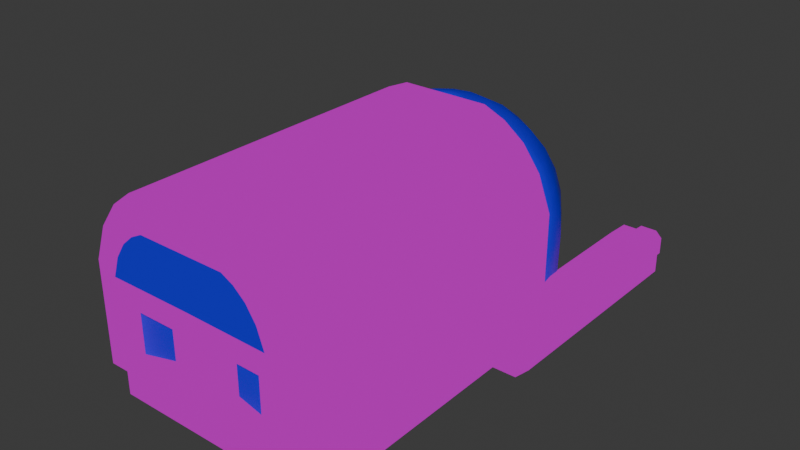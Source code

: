 # Source: spaceship.blend  (saved by Blender 5.1.30; exported with 4.5.12 LTS)
import bpy
from mathutils import Matrix  # noqa: F401  (used for matrix-valued properties, if any)

bpy.ops.wm.read_factory_settings(use_empty=True)
scene = bpy.context.scene
scene.name = 'Scene'

# ---- collections
col_collection = bpy.data.collections.new('Collection'); scene.collection.children.link(col_collection)

# ---- images (referenced by path relative to the original .blend; pixels are not part of the script)
import os
ASSET_DIR = os.environ.get("B2B_ASSET_DIR", "")  # directory of the original .blend (textures are referenced by path, not embedded)
HERE = os.path.dirname(os.path.abspath(__file__))  # packed textures are extracted next to this script under _unpacked/

def load_image(name, relpath, width, height, colorspace="sRGB"):
    """Load a texture the original file referenced (path relative to the .blend, or extracted next to this script)."""
    p = next((c for c in (os.path.join(HERE, relpath), os.path.join(ASSET_DIR, relpath)) if relpath and os.path.exists(c)), "")
    if p:
        img = bpy.data.images.load(p, check_existing=True)
        img.name = name
    else:  # same state as the original file: an image datablock whose file is absent (Cycles renders it pink)
        img = bpy.data.images.new(name, width, height)
        img.source = "FILE"
        img.filepath = "//" + (relpath or name)
    img.colorspace_settings.name = colorspace
    return img
img_gradient_pallete_png = load_image('Gradient_Pallete.png', 'Gradient_Pallete.png', 1024, 1024, 'sRGB')

# ---- materials (node trees are filled in below, after node groups)
mat_main = bpy.data.materials.new('Main')
mat_glass = bpy.data.materials.new('Glass')
mat_glow = bpy.data.materials.new('Glow')

# ---- material node trees
mat_main.use_nodes = True; mat_main.node_tree.nodes.clear()
_N = mat_main.node_tree.nodes; _L = mat_main.node_tree.links
n0 = _N.new('ShaderNodeOutputMaterial'); n0.name = 'Material Output'; n0.location = (716, 211)
n1 = _N.new('ShaderNodeTexImage'); n1.name = 'Image Texture'; n1.location = (-412, 193)
n1.image = img_gradient_pallete_png
n1.interpolation = 'Closest'
n2 = _N.new('ShaderNodeValToRGB'); n2.name = 'Color Ramp'; n2.location = (-252, 452)
n2.color_ramp.interpolation = 'CONSTANT'
while len(n2.color_ramp.elements) > 1: n2.color_ramp.elements.remove(n2.color_ramp.elements[-1])
n2.color_ramp.elements[0].position = 0.0; n2.color_ramp.elements[0].color = (0.0, 0.0, 0.0, 1.0)
_e = n2.color_ramp.elements.new(0.7227); _e.color = (0.5396, 0.5396, 0.5396, 1.0)
_e = n2.color_ramp.elements.new(0.7727); _e.color = (1.0, 1.0, 1.0, 1.0)
_e = n2.color_ramp.elements.new(0.9182); _e.color = (0.7612, 0.7612, 0.7612, 1.0)
n3 = _N.new('ShaderNodeShaderToRGB'); n3.name = 'Shader to RGB'; n3.location = (-598, 425)
n4 = _N.new('ShaderNodeBsdfDiffuse'); n4.name = 'Diffuse BSDF'; n4.location = (-828, 367)
n5 = _N.new('ShaderNodeMix'); n5.name = 'Mix'; n5.location = (80, 370)
n5.data_type = 'RGBA'
n5.blend_type = 'MULTIPLY'
n5.inputs[0].default_value = 0.4917
n6 = _N.new('ShaderNodeBsdfTransparent'); n6.name = 'Transparent BSDF'; n6.location = (34, 52)
n7 = _N.new('ShaderNodeMixShader'); n7.name = 'Mix Shader'; n7.location = (378, 148)
n8 = _N.new('ShaderNodeMixShader'); n8.name = 'Mix Shader.001'; n8.location = (547, -38)
n8.inputs[0].default_value = 0.06667
n9 = _N.new('ShaderNodeEeveeSpecular'); n9.name = 'Specular BSDF'; n9.location = (322, -38)
_L.new(n3.outputs[0], n2.inputs[0])
_L.new(n4.outputs[0], n3.inputs[0])
_L.new(n2.outputs[0], n5.inputs[7])
_L.new(n1.outputs[0], n5.inputs[6])
_L.new(n1.outputs[1], n7.inputs[0])
_L.new(n1.outputs[0], n6.inputs[0])
_L.new(n6.outputs[0], n7.inputs[1])
_L.new(n5.outputs[2], n7.inputs[2])
_L.new(n7.outputs[0], n8.inputs[1])
_L.new(n9.outputs[0], n8.inputs[2])
_L.new(n8.outputs[0], n0.inputs[0])
_L.new(n1.outputs[0], n9.inputs[0])
n0.is_active_output = True
mat_glass.use_nodes = True; mat_glass.node_tree.nodes.clear()
_N = mat_glass.node_tree.nodes; _L = mat_glass.node_tree.links
n0 = _N.new('ShaderNodeBsdfPrincipled'); n0.name = 'Principled BSDF'; n0.location = (-200, 100)
n0.inputs[0].default_value = (0.008386, 0.0, 0.8, 0.5056)
n1 = _N.new('ShaderNodeOutputMaterial'); n1.name = 'Material Output'; n1.location = (200, 100)
_L.new(n0.outputs[0], n1.inputs[0])
n1.is_active_output = True
mat_glow.use_nodes = True; mat_glow.node_tree.nodes.clear()
_N = mat_glow.node_tree.nodes; _L = mat_glow.node_tree.links
n0 = _N.new('ShaderNodeBsdfPrincipled'); n0.name = 'Principled BSDF'; n0.location = (-200, 100)
n1 = _N.new('ShaderNodeOutputMaterial'); n1.name = 'Material Output'; n1.location = (200, 100)
_L.new(n0.outputs[0], n1.inputs[0])
n1.is_active_output = True

# ---- world
world_world = bpy.data.worlds.new('World'); scene.world = world_world
world_world.use_nodes = True; world_world.node_tree.nodes.clear()
_N = world_world.node_tree.nodes; _L = world_world.node_tree.links
n0 = _N.new('ShaderNodeOutputWorld'); n0.name = 'World Output'; n0.location = (200, 100)
n1 = _N.new('ShaderNodeBackground'); n1.name = 'Background'; n1.location = (-200, 100)
n1.inputs[0].default_value = (0.05088, 0.05088, 0.05088, 1.0)
_L.new(n1.outputs[0], n0.inputs[0])
n0.is_active_output = True
world_world.color = (0.05088, 0.05088, 0.05088)
world_world.sun_shadow_jitter_overblur = 0.0

# ---- meshes
me_cube_002 = bpy.data.meshes.new('Cube.002')
me_cube_002.from_pydata([(-4.536, -9.55, 4.671), (-4.536, -9.55, 1.332), (1.18e-13, -9.55, 9.005), (-2.628, -9.55, 9.005), (-4.586, -9.55, 7.192), (-4.009, -9.55, 8.061), (-3.333, -9.55, 8.65), (0.0, -9.55, 0.0), (5.983e-14, -9.55, 8.662), (4.098e-16, -9.55, 8.011), (0.0, -9.55, 7.091), (0.0, -9.55, 6.038), (4.536, -9.55, 4.671), (4.536, -9.55, 1.332), (2.628, -9.55, 9.005), (4.586, -9.55, 7.192), (4.009, -9.55, 8.061), (3.333, -9.55, 8.65), (-2.192, -8.719, 4.28), (-2.192, -8.719, 2.049), (0.0, -8.51, 9.005), (-2.628, -8.51, 9.005), (-3.111, -8.51, 6.858), (-2.733, -8.51, 7.68), (-2.29, -8.51, 8.24), (0.0, -8.51, 0.0), (-1.227e-08, -8.51, 8.252), (0.0, -8.51, 6.038), (2.192, -8.719, 4.28), (2.192, -8.719, 2.049), (2.628, -8.51, 9.005), (3.111, -8.51, 6.858), (2.733, -8.51, 7.68), (2.29, -8.51, 8.24), (-4.536, -8.719, 4.602), (-4.536, -8.719, 1.455), (0.0, -8.51, 5.591), (0.0, -8.51, 0.8295), (4.536, -8.719, 4.602), (4.536, -8.719, 1.455), (1.736, -8.51, 1.09), (3.331, -8.51, -0.4509), (-3.331, -6.091, -0.0585), (-3.331, -6.091, -0.1638), (-1.736, -8.51, 1.09), (-3.331, -8.51, -0.4509), (0.0, -8.317, 5.591), (0.0, -8.219, 5.493), (0.0, -8.219, 0.9279), (0.0, -8.317, 0.8295), (-1.728, -8.317, 5.55), (-1.694, -8.219, 5.452), (-1.694, -8.219, 0.9279), (-1.728, -8.317, 0.8295), (1.694, -8.219, 5.452), (1.728, -8.317, 5.55), (1.728, -8.317, 0.8295), (1.694, -8.219, 0.9279), (3.331, -6.091, -0.1638), (3.331, -6.091, -0.0585), (-5.0, -9.55, 6.0), (-5.0, -9.55, 0.0), (0.0, -9.55, 4.706), (0.0, -9.55, 1.332), (5.0, -9.55, 6.0), (5.0, -9.55, 0.0), (-3.218, -8.51, 6.413), (-5.0, -8.51, 0.0), (3.218, -8.51, 6.413), (5.0, -8.51, 0.0), (-1.728, -8.51, 5.55), (-1.728, -8.51, 0.8295), (1.728, -8.51, 5.55), (1.728, -8.51, 0.8295), (-4.586, -8.51, 7.192), (-5.0, -8.51, 6.0), (-4.009, -8.51, 8.061), (-3.333, -8.51, 8.65), (0.0, -8.51, 8.662), (-1.227e-08, -8.51, 6.448), (4.586, -8.51, 7.192), (5.0, -8.51, 6.0), (4.009, -8.51, 8.061), (3.333, -8.51, 8.65), (-1.227e-08, -8.346, 8.011), (-1.227e-08, -8.346, 7.091), (-1.227e-08, -8.405, 8.252), (-1.227e-08, -8.346, 8.194), (-1.227e-08, -8.346, 6.506), (-1.227e-08, -8.405, 6.448), (-2.733, -8.405, 7.68), (-2.7, -8.346, 7.684), (-3.111, -8.405, 6.858), (-3.08, -8.346, 6.861), (2.7, -8.346, 7.684), (2.733, -8.405, 7.68), (3.08, -8.346, 6.861), (3.111, -8.405, 6.858), (-3.173, -8.346, 6.471), (-3.218, -8.405, 6.413), (-2.29, -8.405, 8.24), (-2.305, -8.346, 8.182), (3.173, -8.346, 6.471), (3.218, -8.405, 6.413), (2.305, -8.346, 8.182), (2.29, -8.405, 8.24)], [], [(8, 2, 3, 6), (5, 9, 8, 6), (4, 10, 9, 5), (60, 11, 10, 4), (8, 17, 14, 2), (16, 17, 8, 9), (15, 16, 9, 10), (64, 15, 10, 11), (78, 77, 21, 20), (43, 58, 41, 45), (78, 20, 30, 83), (41, 40, 44, 45), (61, 60, 75, 67), (3, 2, 20, 21), (60, 4, 74, 75), (4, 5, 76, 74), (5, 6, 77, 76), (6, 3, 21, 77), (7, 61, 67, 25), (64, 65, 69, 81), (2, 14, 30, 20), (15, 64, 81, 80), (16, 15, 80, 82), (17, 16, 82, 83), (14, 17, 83, 30), (65, 7, 25, 69), (36, 70, 75, 27), (71, 37, 25, 67), (72, 36, 27, 81), (37, 73, 69, 25), (59, 42, 44, 40), (58, 59, 40, 41), (43, 42, 59, 58), (45, 44, 42, 43), (51, 52, 53, 50), (50, 46, 47, 51), (52, 48, 49, 53), (55, 56, 57, 54), (54, 47, 46, 55), (56, 49, 48, 57), (57, 48, 47, 54), (36, 72, 55, 46), (52, 51, 47, 48), (70, 36, 46, 50), (37, 71, 53, 49), (73, 37, 49, 56), (71, 70, 50, 53), (72, 73, 56, 55), (1, 0, 60, 61), (0, 62, 11, 60), (63, 1, 61, 7), (12, 13, 65, 64), (62, 12, 64, 11), (13, 63, 7, 65), (34, 35, 67, 75), (39, 38, 81, 69), (19, 18, 70, 71), (28, 29, 73, 72), (18, 34, 75, 70), (35, 19, 71, 67), (29, 39, 69, 73), (38, 28, 72, 81), (1, 63, 19, 35), (19, 63, 62, 18), (62, 0, 34, 18), (1, 35, 34, 0), (29, 28, 62, 63), (63, 13, 39, 29), (13, 12, 38, 39), (12, 62, 28, 38), (18, 19, 35, 34), (38, 39, 29, 28), (22, 66, 75, 74), (23, 22, 74, 76), (24, 23, 76, 77), (26, 24, 77, 78), (66, 79, 27, 75), (68, 31, 80, 81), (31, 32, 82, 80), (32, 33, 83, 82), (33, 26, 78, 83), (79, 68, 81, 27), (93, 98, 99, 92), (91, 93, 92, 90), (101, 91, 90, 100), (100, 86, 87, 101), (98, 88, 89, 99), (97, 103, 102, 96), (95, 97, 96, 94), (105, 95, 94, 104), (104, 87, 86, 105), (103, 89, 88, 102), (24, 26, 86, 100), (94, 84, 87, 104), (26, 33, 105, 86), (91, 101, 87, 84), (79, 66, 99, 89), (102, 88, 85, 96), (98, 93, 85, 88), (68, 79, 89, 103), (22, 23, 90, 92), (23, 24, 100, 90), (93, 91, 84, 85), (66, 22, 92, 99), (96, 85, 84, 94), (33, 32, 95, 105), (32, 31, 97, 95), (31, 68, 103, 97)])
me_cube_002.polygons.foreach_set('material_index', [1, 1, 1, 1, 1, 1, 1, 1, 0, 0, 0, 0, 0, 0, 0, 0, 0, 0, 0, 0, 0, 0, 0, 0, 0, 0, 0, 0, 0, 0, 0, 0, 0, 0, 0, 0, 0, 0, 0, 0, 0, 0, 0, 0, 0, 0, 0, 0, 0, 0, 0, 0, 0, 0, 0, 0, 0, 0, 0, 0, 0, 0, 0, 0, 0, 0, 0, 0, 0, 0, 1, 1, 0, 0, 0, 0, 0, 0, 0, 0, 0, 0, 0, 0, 0, 0, 0, 0, 0, 0, 0, 0, 0, 1, 0, 1, 0, 1, 1, 0, 0, 0, 1, 0, 1, 0, 0, 0])
_uv = me_cube_002.uv_layers.new(name='UVMap')
_uv.uv.foreach_set('vector', [0.5391, 0.3097, 0.5391, 0.3144, 0.5364, 0.3144, 0.5357, 0.3095, 0.535, 0.3013, 0.5391, 0.3006, 0.5391, 0.3097, 0.5357, 0.3095, 0.5344, 0.2892, 0.5391, 0.2878, 0.5391, 0.3006, 0.535, 0.3013, 0.534, 0.2727, 0.5391, 0.2732, 0.5391, 0.2878, 0.5344, 0.2892, 0.5391, 0.3097, 0.5424, 0.3095, 0.5417, 0.3144, 0.5391, 0.3144, 0.5431, 0.3013, 0.5424, 0.3095, 0.5391, 0.3097, 0.5391, 0.3006, 0.5437, 0.2892, 0.5431, 0.3013, 0.5391, 0.3006, 0.5391, 0.2878, 0.5441, 0.2727, 0.5437, 0.2892, 0.5391, 0.2878, 0.5391, 0.2732, 0.5391, 0.3097, 0.5357, 0.3095, 0.5364, 0.3144, 0.5391, 0.3144, 0.5357, 0.2973, 0.5424, 0.2973, 0.5424, 0.2637, 0.5357, 0.2637, 0.5391, 0.3097, 0.5391, 0.3144, 0.5417, 0.3144, 0.5424, 0.3095, 0.5424, 0.183, 0.5408, 0.2045, 0.5373, 0.2045, 0.5357, 0.183, 0.5387, 0.1893, 0.5387, 0.2727, 0.5391, 0.2727, 0.5391, 0.1893, 0.5364, 0.2492, 0.5391, 0.2492, 0.5391, 0.2637, 0.5364, 0.2637, 0.5387, 0.2727, 0.5387, 0.2892, 0.5391, 0.2892, 0.5391, 0.2727, 0.5344, 0.2492, 0.535, 0.2492, 0.535, 0.2637, 0.5344, 0.2637, 0.535, 0.2492, 0.5357, 0.2492, 0.5357, 0.2637, 0.535, 0.2637, 0.5357, 0.2492, 0.5364, 0.2492, 0.5364, 0.2637, 0.5357, 0.2637, 0.5391, 0.2492, 0.534, 0.2492, 0.534, 0.2637, 0.5391, 0.2637, 0.5387, 0.2727, 0.5387, 0.1893, 0.5391, 0.1893, 0.5391, 0.2727, 0.5391, 0.2492, 0.5417, 0.2492, 0.5417, 0.2637, 0.5391, 0.2637, 0.5387, 0.2892, 0.5387, 0.2727, 0.5391, 0.2727, 0.5391, 0.2892, 0.5431, 0.2492, 0.5437, 0.2492, 0.5437, 0.2637, 0.5431, 0.2637, 0.5424, 0.2492, 0.5431, 0.2492, 0.5431, 0.2637, 0.5424, 0.2637, 0.5417, 0.2492, 0.5424, 0.2492, 0.5424, 0.2637, 0.5417, 0.2637, 0.5441, 0.2492, 0.5391, 0.2492, 0.5391, 0.2637, 0.5441, 0.2637, 0.5391, 0.267, 0.5373, 0.2664, 0.534, 0.2727, 0.5391, 0.2732, 0.5373, 0.2008, 0.5391, 0.2008, 0.5391, 0.1893, 0.534, 0.1893, 0.5408, 0.2664, 0.5391, 0.267, 0.5391, 0.2732, 0.5441, 0.2727, 0.5391, 0.2008, 0.5408, 0.2008, 0.5441, 0.1893, 0.5391, 0.1893, 0.4678, 0.9847, 0.4501, 0.9847, 0.4544, 0.8395, 0.4636, 0.8395, 0.5424, 0.2973, 0.5424, 0.2973, 0.5408, 0.2637, 0.5424, 0.2637, 0.5357, 0.187, 0.5357, 0.1885, 0.5424, 0.1885, 0.5424, 0.187, 0.5357, 0.2637, 0.5373, 0.2637, 0.5357, 0.2973, 0.5357, 0.2973, 0.5374, 0.2651, 0.5374, 0.2022, 0.5373, 0.2008, 0.5373, 0.2664, 0.5373, 0.2664, 0.5391, 0.267, 0.5391, 0.2656, 0.5374, 0.2651, 0.5374, 0.2022, 0.5391, 0.2022, 0.5391, 0.2008, 0.5373, 0.2008, 0.5408, 0.2664, 0.5408, 0.2008, 0.5408, 0.2022, 0.5408, 0.2651, 0.5408, 0.2651, 0.5391, 0.2656, 0.5391, 0.267, 0.5408, 0.2664, 0.5408, 0.2008, 0.5391, 0.2008, 0.5391, 0.2022, 0.5408, 0.2022, 0.4671, 0.1806, 0.4609, 0.1806, 0.4609, 0.3293, 0.4671, 0.328, 0.5391, 0.2637, 0.5408, 0.2637, 0.5408, 0.2664, 0.5391, 0.2664, 0.4548, 0.1806, 0.4548, 0.328, 0.4609, 0.3293, 0.4609, 0.1806, 0.5373, 0.2637, 0.5391, 0.2637, 0.5391, 0.2664, 0.5373, 0.2664, 0.5391, 0.2637, 0.5373, 0.2637, 0.5373, 0.2664, 0.5391, 0.2664, 0.5408, 0.2637, 0.5391, 0.2637, 0.5391, 0.2664, 0.5408, 0.2664, 0.5391, 0.2008, 0.5391, 0.2664, 0.5392, 0.2664, 0.5392, 0.2008, 0.5391, 0.2664, 0.5391, 0.2008, 0.5392, 0.2008, 0.5392, 0.2664, 0.5345, 0.2078, 0.5345, 0.2542, 0.534, 0.2727, 0.534, 0.1893, 0.5345, 0.2542, 0.5391, 0.2547, 0.5391, 0.2732, 0.534, 0.2727, 0.5391, 0.2078, 0.5345, 0.2078, 0.534, 0.1893, 0.5391, 0.1893, 0.5436, 0.2542, 0.5436, 0.2078, 0.5441, 0.1893, 0.5441, 0.2727, 0.5391, 0.2547, 0.5436, 0.2542, 0.5441, 0.2727, 0.5391, 0.2732, 0.5436, 0.2078, 0.5391, 0.2078, 0.5391, 0.1893, 0.5441, 0.1893, 0.5345, 0.2533, 0.5345, 0.2095, 0.534, 0.1893, 0.534, 0.2727, 0.5436, 0.2095, 0.5436, 0.2533, 0.5441, 0.2727, 0.5441, 0.1893, 0.5369, 0.2178, 0.5369, 0.2488, 0.5373, 0.2664, 0.5373, 0.2008, 0.5413, 0.2488, 0.5413, 0.2178, 0.5408, 0.2008, 0.5408, 0.2664, 0.5369, 0.2488, 0.5345, 0.2533, 0.534, 0.2727, 0.5373, 0.2664, 0.5345, 0.2095, 0.5369, 0.2178, 0.5373, 0.2008, 0.534, 0.1893, 0.5413, 0.2178, 0.5436, 0.2095, 0.5441, 0.1893, 0.5408, 0.2008, 0.5436, 0.2533, 0.5413, 0.2488, 0.5408, 0.2664, 0.5441, 0.2727, 0.5345, 0.2492, 0.5391, 0.2492, 0.5369, 0.2608, 0.5345, 0.2608, 0.5369, 0.2178, 0.5391, 0.2078, 0.5391, 0.2547, 0.5369, 0.2488, 0.5391, 0.2492, 0.5345, 0.2492, 0.5345, 0.2608, 0.5369, 0.2608, 0.5387, 0.2078, 0.539, 0.2095, 0.539, 0.2533, 0.5387, 0.2542, 0.5413, 0.2178, 0.5413, 0.2488, 0.5391, 0.2547, 0.5391, 0.2078, 0.5391, 0.2492, 0.5436, 0.2492, 0.5436, 0.2608, 0.5413, 0.2608, 0.5387, 0.2078, 0.5387, 0.2542, 0.539, 0.2533, 0.539, 0.2095, 0.5436, 0.2492, 0.5391, 0.2492, 0.5413, 0.2608, 0.5436, 0.2608, 0.5369, 0.2488, 0.5369, 0.2178, 0.5345, 0.2095, 0.5345, 0.2533, 0.5436, 0.2533, 0.5436, 0.2095, 0.5413, 0.2178, 0.5413, 0.2488, 0.5359, 0.2846, 0.5358, 0.2784, 0.534, 0.2727, 0.5344, 0.2892, 0.5363, 0.296, 0.5359, 0.2846, 0.5344, 0.2892, 0.535, 0.3013, 0.5368, 0.3038, 0.5363, 0.296, 0.535, 0.3013, 0.5357, 0.3095, 0.5391, 0.304, 0.5368, 0.3038, 0.5357, 0.3095, 0.5391, 0.3097, 0.5358, 0.2784, 0.5391, 0.2789, 0.5391, 0.2732, 0.534, 0.2727, 0.5423, 0.2784, 0.5422, 0.2846, 0.5437, 0.2892, 0.5441, 0.2727, 0.5422, 0.2846, 0.5418, 0.296, 0.5431, 0.3013, 0.5437, 0.2892, 0.5418, 0.296, 0.5414, 0.3038, 0.5424, 0.3095, 0.5431, 0.3013, 0.5414, 0.3038, 0.5391, 0.304, 0.5391, 0.3097, 0.5424, 0.3095, 0.5391, 0.2789, 0.5423, 0.2784, 0.5441, 0.2727, 0.5391, 0.2732, 0.536, 0.2846, 0.5359, 0.2792, 0.5358, 0.2784, 0.5359, 0.2846, 0.5363, 0.2961, 0.536, 0.2846, 0.5359, 0.2846, 0.5363, 0.296, 0.5367, 0.266, 0.5363, 0.266, 0.5363, 0.2651, 0.5368, 0.2651, 0.5368, 0.3038, 0.5391, 0.304, 0.5391, 0.3032, 0.5367, 0.303, 0.5359, 0.2792, 0.5391, 0.2797, 0.5391, 0.2789, 0.5358, 0.2784, 0.5422, 0.2846, 0.5423, 0.2784, 0.5423, 0.2792, 0.5422, 0.2846, 0.5418, 0.296, 0.5422, 0.2846, 0.5422, 0.2846, 0.5418, 0.2961, 0.5414, 0.2651, 0.5418, 0.2651, 0.5418, 0.266, 0.5414, 0.266, 0.5414, 0.303, 0.5391, 0.3032, 0.5391, 0.304, 0.5414, 0.3038, 0.5423, 0.2784, 0.5391, 0.2789, 0.5391, 0.2797, 0.5423, 0.2792, 0.5368, 0.2637, 0.5391, 0.2637, 0.5391, 0.2651, 0.5368, 0.2651, 0.5418, 0.2961, 0.5391, 0.3006, 0.5391, 0.3032, 0.5414, 0.303, 0.5391, 0.2637, 0.5414, 0.2637, 0.5414, 0.2651, 0.5391, 0.2651, 0.5363, 0.2961, 0.5367, 0.303, 0.5391, 0.3032, 0.5391, 0.3006, 0.5391, 0.2637, 0.5358, 0.2637, 0.5358, 0.2651, 0.5391, 0.2651, 0.5423, 0.2792, 0.5391, 0.2797, 0.5391, 0.2878, 0.5422, 0.2846, 0.5359, 0.2792, 0.536, 0.2846, 0.5391, 0.2878, 0.5391, 0.2797, 0.5423, 0.2637, 0.5391, 0.2637, 0.5391, 0.2651, 0.5423, 0.2651, 0.5359, 0.2637, 0.5363, 0.2637, 0.5363, 0.2651, 0.5359, 0.2651, 0.5363, 0.2637, 0.5368, 0.2637, 0.5368, 0.2651, 0.5363, 0.2651, 0.536, 0.2846, 0.5363, 0.2961, 0.5391, 0.3006, 0.5391, 0.2878, 0.5391, 0.2784, 0.5391, 0.2846, 0.5391, 0.2846, 0.5391, 0.2784, 0.5422, 0.2846, 0.5391, 0.2878, 0.5391, 0.3006, 0.5418, 0.2961, 0.5414, 0.2637, 0.5418, 0.2637, 0.5418, 0.2651, 0.5414, 0.2651, 0.5418, 0.2637, 0.5422, 0.2637, 0.5422, 0.2651, 0.5418, 0.2651, 0.5391, 0.2846, 0.5391, 0.2784, 0.5391, 0.2784, 0.5391, 0.2846])
me_cube_002.materials.append(mat_main)
me_cube_002.materials.append(mat_glass)
me_cube_002.update()
me_cube_003 = bpy.data.meshes.new('Cube.003')
me_cube_003.from_pydata([(0.0, 9.0, 9.005), (0.0, 4.9, 9.005), (0.0, 9.0, 11.01), (0.0, 4.9, 11.01), (5.0, 9.0, 6.0), (5.0, 9.0, 0.0), (5.0, 4.9, 6.0), (5.0, 4.9, 0.0), (7.0, 9.0, 6.0), (7.0, 9.0, 0.0), (7.0, 4.9, 6.0), (7.0, 4.9, 0.0), (2.628, 9.0, 9.005), (2.628, 4.9, 9.005), (2.628, 9.0, 11.01), (2.628, 4.9, 11.01), (4.586, 9.0, 7.192), (4.009, 9.0, 8.061), (3.333, 9.0, 8.65), (6.235, 9.0, 8.066), (5.167, 9.0, 9.516), (3.923, 9.0, 10.46), (6.235, 4.9, 8.066), (5.167, 4.9, 9.516), (3.923, 4.9, 10.46), (4.586, 4.9, 7.192), (4.009, 4.9, 8.061), (3.333, 4.9, 8.65), (0.0, -9.0, 9.005), (0.0, -9.0, 11.01), (5.0, -9.0, 6.0), (5.0, -9.0, 0.0), (7.0, -9.0, 6.0), (7.0, -9.0, 0.0), (2.628, -9.0, 9.005), (2.628, -9.0, 11.01), (4.586, -9.0, 7.192), (4.009, -9.0, 8.061), (3.333, -9.0, 8.65), (6.235, -9.0, 8.066), (5.167, -9.0, 9.516), (3.923, -9.0, 10.46), (6.318, -7.664, 5.431), (6.318, -7.664, 1.87), (6.318, 3.564, 1.87), (6.318, 3.564, 5.431), (5.104, -7.664, 1.87), (5.0, -7.94, 1.484), (5.0, -7.944, 5.55), (5.104, -7.664, 5.431), (5.0, 3.844, 5.55), (5.104, 3.564, 5.431), (5.104, 3.564, 1.87), (5.0, 3.84, 1.484), (5.0, 8.601, 0.3987), (5.0, 5.299, 0.3987), (5.0, 5.299, 5.601), (5.0, 8.601, 5.601), (4.942, 5.299, 0.3987), (4.918, 5.37, 0.4696), (4.918, 8.53, 0.4696), (4.942, 8.601, 0.3987), (4.918, 8.53, 5.53), (4.942, 8.601, 5.601), (4.942, 5.299, 5.601), (4.918, 5.37, 5.53)], [], [(16, 17, 20, 19), (9, 11, 7, 5), (7, 6, 10, 11), (9, 5, 4, 8), (11, 9, 8, 10), (4, 16, 19, 8), (13, 1, 3, 15), (12, 13, 1, 0), (14, 12, 0, 2), (15, 14, 2, 3), (17, 18, 21, 20), (18, 12, 14, 21), (8, 19, 22, 10), (19, 20, 23, 22), (20, 21, 24, 23), (21, 14, 15, 24), (10, 6, 25, 22), (22, 25, 26, 23), (23, 26, 27, 24), (24, 27, 13, 15), (6, 25, 16, 4), (25, 26, 17, 16), (26, 27, 18, 17), (27, 13, 12, 18), (36, 39, 40, 37), (33, 31, 7, 11), (33, 32, 30, 31), (11, 10, 32, 33), (30, 32, 39, 36), (34, 28, 1, 13), (35, 29, 28, 34), (15, 3, 29, 35), (37, 40, 41, 38), (38, 41, 35, 34), (32, 10, 22, 39), (39, 22, 23, 40), (40, 23, 24, 41), (41, 24, 15, 35), (6, 30, 36, 25), (25, 36, 37, 26), (26, 37, 38, 27), (27, 38, 34, 13), (1, 3, 2, 0), (1, 28, 29, 3), (43, 42, 45, 44), (49, 46, 47, 48), (53, 47, 46, 52), (48, 50, 51, 49), (50, 53, 52, 51), (46, 49, 42, 43), (7, 31, 47, 53), (31, 30, 48, 47), (52, 46, 43, 44), (49, 51, 45, 42), (30, 6, 50, 48), (51, 52, 44, 45), (6, 7, 53, 50), (5, 7, 55, 54), (7, 6, 56, 55), (6, 4, 57, 56), (4, 5, 54, 57), (59, 60, 61, 58), (63, 61, 60, 62), (65, 59, 58, 64), (62, 65, 64, 63), (54, 55, 58, 61), (60, 59, 65, 62), (55, 56, 64, 58), (57, 54, 61, 63), (56, 57, 63, 64)])
_uv = me_cube_003.uv_layers.new(name='UVMap')
_uv.uv.foreach_set('vector', [0.5418, 0.2539, 0.5406, 0.2596, 0.5429, 0.2691, 0.545, 0.2596, 0.5465, 0.2909, 0.5465, 0.2642, 0.5426, 0.2642, 0.5426, 0.2909, 0.5426, 0.207, 0.5426, 0.2462, 0.5465, 0.2462, 0.5465, 0.207, 0.5465, 0.207, 0.5426, 0.207, 0.5426, 0.2462, 0.5465, 0.2462, 0.5433, 0.207, 0.5462, 0.207, 0.5462, 0.2462, 0.5433, 0.2462, 0.5426, 0.2462, 0.5418, 0.2539, 0.545, 0.2596, 0.5465, 0.2462, 0.5379, 0.2658, 0.5327, 0.2658, 0.5327, 0.2788, 0.5379, 0.2788, 0.5379, 0.2909, 0.5379, 0.2642, 0.5327, 0.2642, 0.5327, 0.2909, 0.5379, 0.2788, 0.5379, 0.2658, 0.5327, 0.2658, 0.5327, 0.2788, 0.5379, 0.2642, 0.5379, 0.2909, 0.5327, 0.2909, 0.5327, 0.2642, 0.5406, 0.2596, 0.5393, 0.2634, 0.5404, 0.2752, 0.5429, 0.2691, 0.5393, 0.2634, 0.5379, 0.2658, 0.5379, 0.2788, 0.5404, 0.2752, 0.5465, 0.2909, 0.545, 0.2909, 0.545, 0.2642, 0.5465, 0.2642, 0.545, 0.2909, 0.5429, 0.2909, 0.5429, 0.2642, 0.545, 0.2642, 0.5429, 0.2909, 0.5404, 0.2909, 0.5404, 0.2642, 0.5429, 0.2642, 0.5404, 0.2909, 0.5379, 0.2909, 0.5379, 0.2642, 0.5404, 0.2642, 0.5465, 0.2462, 0.5426, 0.2462, 0.5418, 0.2539, 0.545, 0.2596, 0.545, 0.2596, 0.5418, 0.2539, 0.5406, 0.2596, 0.5429, 0.2691, 0.5429, 0.2691, 0.5406, 0.2596, 0.5393, 0.2634, 0.5404, 0.2752, 0.5404, 0.2752, 0.5393, 0.2634, 0.5379, 0.2658, 0.5379, 0.2788, 0.5433, 0.2462, 0.5433, 0.2539, 0.5462, 0.2539, 0.5462, 0.2462, 0.352, 0.2804, 0.3405, 0.2804, 0.3405, 0.3088, 0.352, 0.3088, 0.5406, 0.2642, 0.5393, 0.2642, 0.5393, 0.2909, 0.5406, 0.2909, 0.3541, 0.2809, 0.3401, 0.2809, 0.3401, 0.3093, 0.3541, 0.3093, 0.5418, 0.2539, 0.545, 0.2596, 0.5429, 0.2691, 0.5406, 0.2596, 0.5465, 0.1736, 0.5426, 0.1736, 0.5426, 0.2642, 0.5465, 0.2642, 0.5465, 0.207, 0.5465, 0.2462, 0.5426, 0.2462, 0.5426, 0.207, 0.5433, 0.207, 0.5433, 0.2462, 0.5338, 0.2462, 0.5338, 0.207, 0.5426, 0.2462, 0.5465, 0.2462, 0.545, 0.2596, 0.5418, 0.2539, 0.5379, 0.1736, 0.5327, 0.1736, 0.5327, 0.2642, 0.5379, 0.2642, 0.5379, 0.2788, 0.5327, 0.2788, 0.5327, 0.2658, 0.5379, 0.2658, 0.5379, 0.2642, 0.5327, 0.2642, 0.5327, 0.1736, 0.5379, 0.1736, 0.5406, 0.2596, 0.5429, 0.2691, 0.5404, 0.2752, 0.5393, 0.2634, 0.5393, 0.2634, 0.5404, 0.2752, 0.5379, 0.2788, 0.5379, 0.2658, 0.5465, 0.1736, 0.5465, 0.2642, 0.545, 0.2642, 0.545, 0.1736, 0.545, 0.1736, 0.545, 0.2642, 0.5429, 0.2642, 0.5429, 0.1736, 0.5429, 0.1736, 0.5429, 0.2642, 0.5404, 0.2642, 0.5404, 0.1736, 0.5404, 0.1736, 0.5404, 0.2642, 0.5379, 0.2642, 0.5379, 0.1736, 0.5433, 0.2462, 0.5338, 0.2462, 0.5338, 0.2539, 0.5433, 0.2539, 0.352, 0.2804, 0.352, 0.1841, 0.3405, 0.1841, 0.3405, 0.2804, 0.5406, 0.2642, 0.5406, 0.1736, 0.5393, 0.1736, 0.5393, 0.2642, 0.3541, 0.2809, 0.3541, 0.1846, 0.3401, 0.1846, 0.3401, 0.2809, 0.5433, 0.2658, 0.5433, 0.2788, 0.5462, 0.2788, 0.5462, 0.2658, 0.5433, 0.2658, 0.5338, 0.2658, 0.5338, 0.2788, 0.5433, 0.2788, 0.3947, 0.8386, 0.3947, 0.9582, 0.4139, 0.9582, 0.4139, 0.8386, 0.2345, 0.9371, 0.2345, 0.8927, 0.2343, 0.8879, 0.2343, 0.9386, 0.2384, 0.8879, 0.2303, 0.8879, 0.2305, 0.8927, 0.2382, 0.8927, 0.2343, 0.8406, 0.2343, 0.9875, 0.2345, 0.9841, 0.2345, 0.8441, 0.2343, 0.9386, 0.2343, 0.8879, 0.2345, 0.8927, 0.2345, 0.9371, 0.3489, 0.2366, 0.3489, 0.2595, 0.3501, 0.2595, 0.3501, 0.2366, 0.5433, 0.207, 0.5338, 0.207, 0.5345, 0.2167, 0.5426, 0.2167, 0.5338, 0.207, 0.5338, 0.2462, 0.5345, 0.2432, 0.5345, 0.2167, 0.3489, 0.2842, 0.3489, 0.2119, 0.3501, 0.2119, 0.3501, 0.2842, 0.3489, 0.2119, 0.3489, 0.2842, 0.3501, 0.2842, 0.3501, 0.2119, 0.5338, 0.2462, 0.5433, 0.2462, 0.5426, 0.2432, 0.5345, 0.2432, 0.3489, 0.2595, 0.3489, 0.2366, 0.3501, 0.2366, 0.3501, 0.2595, 0.5433, 0.2462, 0.5433, 0.207, 0.5426, 0.2167, 0.5426, 0.2432, 0.5462, 0.207, 0.5433, 0.207, 0.5436, 0.2096, 0.5459, 0.2096, 0.5433, 0.207, 0.5433, 0.2462, 0.5436, 0.2436, 0.5436, 0.2096, 0.5433, 0.2462, 0.5462, 0.2462, 0.5459, 0.2436, 0.5436, 0.2436, 0.5462, 0.2462, 0.5462, 0.207, 0.5459, 0.2096, 0.5459, 0.2436, 0.3489, 0.2437, 0.3489, 0.3071, 0.3503, 0.3085, 0.3503, 0.2422, 0.3503, 0.3276, 0.3503, 0.2232, 0.3489, 0.2246, 0.3489, 0.3262, 0.3489, 0.3262, 0.3489, 0.2246, 0.3503, 0.2232, 0.3503, 0.3276, 0.3489, 0.3071, 0.3489, 0.2437, 0.3503, 0.2422, 0.3503, 0.3085, 0.5426, 0.2883, 0.5426, 0.2668, 0.5425, 0.2668, 0.5425, 0.2883, 0.1614, 0.1883, 0.1511, 0.1883, 0.1511, 0.2961, 0.1614, 0.2961, 0.5426, 0.2096, 0.5426, 0.2436, 0.5425, 0.2436, 0.5425, 0.2096, 0.5426, 0.2436, 0.5426, 0.2096, 0.5425, 0.2096, 0.5425, 0.2436, 0.5426, 0.2668, 0.5426, 0.2883, 0.5425, 0.2883, 0.5425, 0.2668])
me_cube_003.materials.append(mat_main)
me_cube_003.update()
me_cube_004 = bpy.data.meshes.new('Cube.004')
me_cube_004.from_pydata([(-5.0, 9.0, 6.0), (-5.0, 9.0, 0.0), (-5.0, -5.0, 6.0), (-5.0, -5.0, 0.0), (-7.0, 9.0, 6.0), (-7.0, 9.0, 0.0), (-7.0, -5.0, 6.0), (-7.0, -5.0, 0.0), (0.0, 9.0, 9.005), (-2.628, 9.0, 9.005), (0.0, -5.0, 9.005), (-2.628, -5.0, 9.005), (0.0, 9.0, 11.01), (-2.628, 9.0, 11.01), (0.0, -5.0, 11.01), (-2.628, -5.0, 11.01), (-4.586, 9.0, 7.192), (-4.009, 9.0, 8.061), (-3.333, 9.0, 8.65), (-6.235, 9.0, 8.066), (-5.167, 9.0, 9.516), (-3.923, 9.0, 10.46), (-6.235, -5.0, 8.066), (-5.167, -5.0, 9.516), (-3.923, -5.0, 10.46), (-4.586, -5.0, 7.192), (-4.009, -5.0, 8.061), (-3.333, -5.0, 8.65), (-5.0, -9.0, 6.0), (-5.0, -9.0, 0.0), (-7.0, -9.0, 6.0), (-7.0, -9.0, 0.0), (0.0, -9.0, 9.005), (-2.628, -9.0, 9.005), (0.0, -9.0, 11.01), (-2.628, -9.0, 11.01), (-4.586, -9.0, 7.192), (-4.009, -9.0, 8.061), (-3.333, -9.0, 8.65), (-6.235, -9.0, 8.066), (-5.167, -9.0, 9.516), (-3.923, -9.0, 10.46), (-6.717, 3.603, 4.841), (-6.717, 3.603, 1.159), (-6.717, -4.021, 1.159), (-6.717, -4.021, 4.841), (-5.0, -8.098, 1.494), (-5.0, -5.902, 1.494), (-5.0, -5.902, 4.506), (-5.0, -8.098, 4.506), (-4.773, -5.902, 1.494), (-4.773, -8.098, 1.494), (-4.773, -8.098, 4.506), (-4.773, -5.902, 4.506), (-5.232, 3.603, 1.159), (-5.0, 4.544, 0.9566), (-5.0, 4.544, 5.043), (-5.232, 3.603, 4.841), (-5.0, -4.219, 5.076), (-5.232, -4.021, 4.841), (-5.232, -4.021, 1.159), (-5.0, -4.219, 0.9236)], [], [(5, 1, 3, 7), (3, 2, 6, 7), (7, 6, 4, 5), (8, 12, 14, 10), (11, 10, 14, 15), (9, 8, 10, 11), (15, 14, 12, 13), (4, 6, 22, 19), (19, 22, 23, 20), (20, 23, 24, 21), (21, 24, 15, 13), (6, 2, 25, 22), (22, 25, 26, 23), (23, 26, 27, 24), (24, 27, 11, 15), (2, 0, 16, 25), (25, 16, 17, 26), (26, 17, 18, 27), (27, 18, 9, 11), (36, 37, 40, 39), (31, 7, 3, 29), (46, 47, 50, 51), (31, 29, 28, 30), (7, 31, 30, 6), (32, 10, 14, 34), (28, 36, 39, 30), (33, 11, 10, 32), (35, 33, 32, 34), (15, 35, 34, 14), (37, 38, 41, 40), (38, 33, 35, 41), (30, 39, 22, 6), (39, 40, 23, 22), (40, 41, 24, 23), (41, 35, 15, 24), (2, 25, 36, 28), (25, 26, 37, 36), (26, 27, 38, 37), (27, 11, 33, 38), (43, 42, 45, 44), (29, 3, 47, 46), (3, 2, 48, 47), (2, 28, 49, 48), (28, 29, 46, 49), (51, 50, 53, 52), (48, 49, 52, 53), (49, 46, 51, 52), (47, 48, 53, 50), (57, 54, 55, 56), (61, 55, 54, 60), (56, 58, 59, 57), (58, 61, 60, 59), (54, 57, 42, 43), (3, 1, 55, 61), (1, 0, 56, 55), (60, 54, 43, 44), (57, 59, 45, 42), (0, 2, 58, 56), (59, 60, 44, 45), (2, 3, 61, 58), (9, 13, 12, 8), (9, 18, 21, 13), (18, 17, 20, 21), (17, 16, 19, 20), (16, 0, 4, 19), (1, 5, 4, 0)])
_uv = me_cube_004.uv_layers.new(name='UVMap')
_uv.uv.foreach_set('vector', [0.5367, 0.3313, 0.5403, 0.3313, 0.5403, 0.2193, 0.5367, 0.2193, 0.5403, 0.191, 0.5403, 0.239, 0.5367, 0.239, 0.5367, 0.191, 0.5396, 0.191, 0.5396, 0.239, 0.5484, 0.239, 0.5484, 0.191, 0.5484, 0.263, 0.5484, 0.2791, 0.5396, 0.2791, 0.5396, 0.263, 0.5446, 0.263, 0.5493, 0.263, 0.5493, 0.2791, 0.5446, 0.2791, 0.5446, 0.3313, 0.5493, 0.3313, 0.5493, 0.2193, 0.5446, 0.2193, 0.5446, 0.2193, 0.5493, 0.2193, 0.5493, 0.3313, 0.5446, 0.3313, 0.5367, 0.3313, 0.5367, 0.2193, 0.5381, 0.2193, 0.5381, 0.3313, 0.5381, 0.3313, 0.5381, 0.2193, 0.54, 0.2193, 0.54, 0.3313, 0.54, 0.3313, 0.54, 0.2193, 0.5422, 0.2193, 0.5422, 0.3313, 0.5422, 0.3313, 0.5422, 0.2193, 0.5446, 0.2193, 0.5446, 0.3313, 0.5367, 0.239, 0.5403, 0.239, 0.5411, 0.2485, 0.5381, 0.2555, 0.5381, 0.2555, 0.5411, 0.2485, 0.5421, 0.2555, 0.54, 0.2671, 0.54, 0.2671, 0.5421, 0.2555, 0.5433, 0.2602, 0.5422, 0.2747, 0.5422, 0.2747, 0.5433, 0.2602, 0.5446, 0.263, 0.5446, 0.2791, 0.352, 0.2337, 0.3349, 0.2337, 0.3349, 0.2416, 0.352, 0.2416, 0.5411, 0.2193, 0.5411, 0.3313, 0.5421, 0.3313, 0.5421, 0.2193, 0.3482, 0.2269, 0.3482, 0.3195, 0.3458, 0.3195, 0.3458, 0.2269, 0.5433, 0.2193, 0.5433, 0.3313, 0.5446, 0.3313, 0.5446, 0.2193, 0.5411, 0.2485, 0.5421, 0.2555, 0.54, 0.2671, 0.5381, 0.2555, 0.5367, 0.1873, 0.5367, 0.2193, 0.5403, 0.2193, 0.5403, 0.1873, 0.7075, 0.2199, 0.7075, 0.2919, 0.71, 0.2919, 0.71, 0.2199, 0.5367, 0.191, 0.5403, 0.191, 0.5403, 0.239, 0.5367, 0.239, 0.5396, 0.191, 0.5371, 0.191, 0.5371, 0.239, 0.5396, 0.239, 0.5371, 0.263, 0.5396, 0.263, 0.5396, 0.2791, 0.5371, 0.2791, 0.5403, 0.239, 0.5411, 0.2485, 0.5381, 0.2555, 0.5367, 0.239, 0.5446, 0.1873, 0.5446, 0.2193, 0.5493, 0.2193, 0.5493, 0.1873, 0.5446, 0.2791, 0.5446, 0.263, 0.5493, 0.263, 0.5493, 0.2791, 0.5446, 0.2193, 0.5446, 0.1873, 0.5493, 0.1873, 0.5493, 0.2193, 0.5421, 0.2555, 0.5433, 0.2602, 0.5422, 0.2747, 0.54, 0.2671, 0.5433, 0.2602, 0.5446, 0.263, 0.5446, 0.2791, 0.5422, 0.2747, 0.5367, 0.1873, 0.5381, 0.1873, 0.5381, 0.2193, 0.5367, 0.2193, 0.5381, 0.1873, 0.54, 0.1873, 0.54, 0.2193, 0.5381, 0.2193, 0.54, 0.1873, 0.5422, 0.1873, 0.5422, 0.2193, 0.54, 0.2193, 0.5422, 0.1873, 0.5446, 0.1873, 0.5446, 0.2193, 0.5422, 0.2193, 0.352, 0.2337, 0.352, 0.2416, 0.3569, 0.2416, 0.3569, 0.2337, 0.5411, 0.2193, 0.5421, 0.2193, 0.5421, 0.1873, 0.5411, 0.1873, 0.3482, 0.2269, 0.3458, 0.2269, 0.3458, 0.2004, 0.3482, 0.2004, 0.5433, 0.2193, 0.5446, 0.2193, 0.5446, 0.1873, 0.5433, 0.1873, 0.07803, 0.1697, 0.07803, 0.3147, 0.0626, 0.3147, 0.0626, 0.1697, 0.5371, 0.191, 0.5396, 0.191, 0.5391, 0.203, 0.5377, 0.203, 0.5396, 0.191, 0.5396, 0.239, 0.5391, 0.2271, 0.5391, 0.203, 0.5396, 0.239, 0.5371, 0.239, 0.5377, 0.2271, 0.5391, 0.2271, 0.5371, 0.239, 0.5371, 0.191, 0.5377, 0.203, 0.5377, 0.2271, 0.7048, 0.2065, 0.7131, 0.2065, 0.7131, 0.3052, 0.7048, 0.3052, 0.7075, 0.2919, 0.7075, 0.2199, 0.71, 0.2199, 0.71, 0.2919, 0.7075, 0.3052, 0.7075, 0.2065, 0.71, 0.2065, 0.71, 0.3052, 0.7075, 0.2065, 0.7075, 0.3052, 0.71, 0.3052, 0.71, 0.2065, 0.545, 0.2297, 0.545, 0.2003, 0.5456, 0.1987, 0.5456, 0.2314, 0.5403, 0.2256, 0.5403, 0.2957, 0.5399, 0.2882, 0.5399, 0.2272, 0.5403, 0.2957, 0.5403, 0.2256, 0.5399, 0.2272, 0.5399, 0.2882, 0.5403, 0.2316, 0.5403, 0.1984, 0.5399, 0.2003, 0.5399, 0.2297, 0.3524, 0.2237, 0.3524, 0.2802, 0.3429, 0.2802, 0.3429, 0.2237, 0.5396, 0.191, 0.5484, 0.191, 0.5456, 0.1987, 0.5401, 0.1984, 0.5484, 0.191, 0.5484, 0.239, 0.5456, 0.2314, 0.5456, 0.1987, 0.3524, 0.1935, 0.3524, 0.3104, 0.3429, 0.3104, 0.3429, 0.1935, 0.3524, 0.3104, 0.3524, 0.1935, 0.3429, 0.1935, 0.3429, 0.3104, 0.5484, 0.239, 0.5396, 0.239, 0.5401, 0.2316, 0.5456, 0.2314, 0.3524, 0.2802, 0.3524, 0.2237, 0.3429, 0.2237, 0.3429, 0.2802, 0.5396, 0.239, 0.5396, 0.191, 0.5401, 0.1984, 0.5401, 0.2316, 0.5446, 0.263, 0.5446, 0.2791, 0.5493, 0.2791, 0.5493, 0.263, 0.5446, 0.263, 0.5433, 0.2602, 0.5422, 0.2747, 0.5446, 0.2791, 0.5433, 0.2602, 0.5421, 0.2555, 0.54, 0.2671, 0.5422, 0.2747, 0.5421, 0.2555, 0.5411, 0.2485, 0.5381, 0.2555, 0.54, 0.2671, 0.5411, 0.2485, 0.5403, 0.239, 0.5367, 0.239, 0.5381, 0.2555, 0.5403, 0.191, 0.5367, 0.191, 0.5367, 0.239, 0.5403, 0.239])
me_cube_004.materials.append(mat_main)
me_cube_004.update()
me_sphere = bpy.data.meshes.new('Sphere')
me_sphere.from_pydata([(-1.306e-07, 8.539, 10.09), (-1.306e-07, 9.811, 9.964), (-1.306e-07, 11.03, 9.593), (-1.306e-07, 13.15, 8.179), (-1.306e-07, 14.56, 6.064), (-1.306e-07, 14.93, 4.841), (-1.306e-07, 14.93, -1.914), (0.4494, 9.714, 9.964), (0.8816, 10.84, 9.593), (1.28, 11.89, 8.99), (1.629, 12.8, 8.179), (1.916, 13.55, 7.191), (2.128, 14.1, 6.064), (2.259, 14.45, 4.841), (2.304, 14.56, 3.569), (2.259, 14.45, -1.914), (0.8305, 9.438, 9.964), (1.629, 10.3, 9.593), (2.365, 11.1, 8.99), (3.01, 11.8, 8.179), (3.539, 12.37, 7.191), (3.933, 12.8, 6.064), (4.175, 13.06, 4.841), (4.257, 13.15, 3.569), (4.175, 13.06, -1.914), (1.085, 9.026, 9.964), (2.128, 9.494, 9.593), (3.09, 9.925, 8.99), (3.933, 10.3, 8.179), (4.624, 10.61, 7.191), (5.138, 10.84, 6.064), (5.455, 10.99, 4.841), (5.562, 11.03, 3.569), (5.455, 10.99, -1.914), (1.174, 8.539, 9.964), (2.304, 8.539, 9.593), (3.345, 8.539, 8.99), (4.257, 8.539, 8.179), (5.005, 8.539, 7.191), (5.562, 8.539, 6.064), (5.904, 8.539, 4.841), (6.02, 8.539, 3.569), (5.904, 8.539, -1.914), (-1.174, 8.539, 9.964), (-2.304, 8.539, 9.593), (-3.345, 8.539, 8.99), (-4.257, 8.539, 8.179), (-5.005, 8.539, 7.191), (-5.562, 8.539, 6.064), (-5.904, 8.539, 4.841), (-6.02, 8.539, 3.569), (-5.904, 8.539, -1.914), (-1.085, 9.026, 9.964), (-2.128, 9.494, 9.593), (-3.09, 9.925, 8.99), (-3.933, 10.3, 8.179), (-4.624, 10.61, 7.191), (-5.138, 10.84, 6.064), (-5.455, 10.99, 4.841), (-5.562, 11.03, 3.569), (-5.455, 10.99, -1.914), (-0.8305, 9.438, 9.964), (-1.629, 10.3, 9.593), (-2.365, 11.1, 8.99), (-3.01, 11.8, 8.179), (-3.539, 12.37, 7.191), (-3.933, 12.8, 6.064), (-4.175, 13.06, 4.841), (-4.257, 13.15, 3.569), (-4.175, 13.06, -1.914), (-0.4494, 9.714, 9.964), (-0.8816, 10.84, 9.593), (-1.28, 11.89, 8.99), (-1.629, 12.8, 8.179), (-1.916, 13.55, 7.191), (-2.128, 14.1, 6.064), (-2.259, 14.45, 4.841), (-2.304, 14.56, 3.569), (-2.259, 14.45, -1.914), (1.305e-06, 12.16, 8.99), (2.561e-06, 13.96, 7.191), (3.637e-06, 15.06, 3.569)], [], [(4, 80, 11, 12), (5, 4, 12, 13), (81, 5, 13, 14), (1, 0, 7), (6, 81, 14, 15), (2, 1, 7, 8), (79, 2, 8, 9), (3, 79, 9, 10), (80, 3, 10, 11), (10, 9, 18, 19), (11, 10, 19, 20), (12, 11, 20, 21), (13, 12, 21, 22), (14, 13, 22, 23), (7, 0, 16), (15, 14, 23, 24), (8, 7, 16, 17), (9, 8, 17, 18), (23, 22, 31, 32), (16, 0, 25), (24, 23, 32, 33), (17, 16, 25, 26), (18, 17, 26, 27), (19, 18, 27, 28), (20, 19, 28, 29), (21, 20, 29, 30), (22, 21, 30, 31), (29, 28, 37, 38), (30, 29, 38, 39), (31, 30, 39, 40), (32, 31, 40, 41), (25, 0, 34), (33, 32, 41, 42), (26, 25, 34, 35), (27, 26, 35, 36), (28, 27, 36, 37), (46, 45, 54, 55), (47, 46, 55, 56), (48, 47, 56, 57), (49, 48, 57, 58), (50, 49, 58, 59), (43, 0, 52), (51, 50, 59, 60), (44, 43, 52, 53), (45, 44, 53, 54), (59, 58, 67, 68), (52, 0, 61), (60, 59, 68, 69), (53, 52, 61, 62), (54, 53, 62, 63), (55, 54, 63, 64), (56, 55, 64, 65), (57, 56, 65, 66), (58, 57, 66, 67), (65, 64, 73, 74), (66, 65, 74, 75), (67, 66, 75, 76), (68, 67, 76, 77), (61, 0, 70), (69, 68, 77, 78), (62, 61, 70, 71), (63, 62, 71, 72), (64, 63, 72, 73), (70, 0, 1), (78, 77, 81, 6), (71, 70, 1, 2), (72, 71, 2, 79), (73, 72, 79, 3), (74, 73, 3, 80), (75, 74, 80, 4), (76, 75, 4, 5), (77, 76, 5, 81)])
me_sphere.polygons.foreach_set('use_smooth', [True] * 72)
_uv = me_sphere.uv_layers.new(name='UVMap')
_uv.uv.foreach_set('vector', [0.75, 0.625, 0.75, 0.6875, 0.6875, 0.6875, 0.6875, 0.625, 0.75, 0.5625, 0.75, 0.625, 0.6875, 0.625, 0.6875, 0.5625, 0.75, 0.5, 0.75, 0.5625, 0.6875, 0.5625, 0.6875, 0.5, 0.75, 0.9375, 0.7188, 1.0, 0.6875, 0.9375, 0.75, 0.4375, 0.75, 0.5, 0.6875, 0.5, 0.6875, 0.4375, 0.75, 0.875, 0.75, 0.9375, 0.6875, 0.9375, 0.6875, 0.875, 0.75, 0.8125, 0.75, 0.875, 0.6875, 0.875, 0.6875, 0.8125, 0.75, 0.75, 0.75, 0.8125, 0.6875, 0.8125, 0.6875, 0.75, 0.75, 0.6875, 0.75, 0.75, 0.6875, 0.75, 0.6875, 0.6875, 0.6875, 0.75, 0.6875, 0.8125, 0.625, 0.8125, 0.625, 0.75, 0.6875, 0.6875, 0.6875, 0.75, 0.625, 0.75, 0.625, 0.6875, 0.6875, 0.625, 0.6875, 0.6875, 0.625, 0.6875, 0.625, 0.625, 0.6875, 0.5625, 0.6875, 0.625, 0.625, 0.625, 0.625, 0.5625, 0.6875, 0.5, 0.6875, 0.5625, 0.625, 0.5625, 0.625, 0.5, 0.6875, 0.9375, 0.6562, 1.0, 0.625, 0.9375, 0.6875, 0.4375, 0.6875, 0.5, 0.625, 0.5, 0.625, 0.4375, 0.6875, 0.875, 0.6875, 0.9375, 0.625, 0.9375, 0.625, 0.875, 0.6875, 0.8125, 0.6875, 0.875, 0.625, 0.875, 0.625, 0.8125, 0.625, 0.5, 0.625, 0.5625, 0.5625, 0.5625, 0.5625, 0.5, 0.625, 0.9375, 0.5938, 1.0, 0.5625, 0.9375, 0.625, 0.4375, 0.625, 0.5, 0.5625, 0.5, 0.5625, 0.4375, 0.625, 0.875, 0.625, 0.9375, 0.5625, 0.9375, 0.5625, 0.875, 0.625, 0.8125, 0.625, 0.875, 0.5625, 0.875, 0.5625, 0.8125, 0.625, 0.75, 0.625, 0.8125, 0.5625, 0.8125, 0.5625, 0.75, 0.625, 0.6875, 0.625, 0.75, 0.5625, 0.75, 0.5625, 0.6875, 0.625, 0.625, 0.625, 0.6875, 0.5625, 0.6875, 0.5625, 0.625, 0.625, 0.5625, 0.625, 0.625, 0.5625, 0.625, 0.5625, 0.5625, 0.5625, 0.6875, 0.5625, 0.75, 0.5, 0.75, 0.5, 0.6875, 0.5625, 0.625, 0.5625, 0.6875, 0.5, 0.6875, 0.5, 0.625, 0.5625, 0.5625, 0.5625, 0.625, 0.5, 0.625, 0.5, 0.5625, 0.5625, 0.5, 0.5625, 0.5625, 0.5, 0.5625, 0.5, 0.5, 0.5625, 0.9375, 0.5312, 1.0, 0.5, 0.9375, 0.5625, 0.4375, 0.5625, 0.5, 0.5, 0.5, 0.5, 0.4375, 0.5625, 0.875, 0.5625, 0.9375, 0.5, 0.9375, 0.5, 0.875, 0.5625, 0.8125, 0.5625, 0.875, 0.5, 0.875, 0.5, 0.8125, 0.5625, 0.75, 0.5625, 0.8125, 0.5, 0.8125, 0.5, 0.75, 1.0, 0.75, 1.0, 0.8125, 0.9375, 0.8125, 0.9375, 0.75, 1.0, 0.6875, 1.0, 0.75, 0.9375, 0.75, 0.9375, 0.6875, 1.0, 0.625, 1.0, 0.6875, 0.9375, 0.6875, 0.9375, 0.625, 1.0, 0.5625, 1.0, 0.625, 0.9375, 0.625, 0.9375, 0.5625, 1.0, 0.5, 1.0, 0.5625, 0.9375, 0.5625, 0.9375, 0.5, 1.0, 0.9375, 0.9687, 1.0, 0.9375, 0.9375, 1.0, 0.4375, 1.0, 0.5, 0.9375, 0.5, 0.9375, 0.4375, 1.0, 0.875, 1.0, 0.9375, 0.9375, 0.9375, 0.9375, 0.875, 1.0, 0.8125, 1.0, 0.875, 0.9375, 0.875, 0.9375, 0.8125, 0.9375, 0.5, 0.9375, 0.5625, 0.875, 0.5625, 0.875, 0.5, 0.9375, 0.9375, 0.9062, 1.0, 0.875, 0.9375, 0.9375, 0.4375, 0.9375, 0.5, 0.875, 0.5, 0.875, 0.4375, 0.9375, 0.875, 0.9375, 0.9375, 0.875, 0.9375, 0.875, 0.875, 0.9375, 0.8125, 0.9375, 0.875, 0.875, 0.875, 0.875, 0.8125, 0.9375, 0.75, 0.9375, 0.8125, 0.875, 0.8125, 0.875, 0.75, 0.9375, 0.6875, 0.9375, 0.75, 0.875, 0.75, 0.875, 0.6875, 0.9375, 0.625, 0.9375, 0.6875, 0.875, 0.6875, 0.875, 0.625, 0.9375, 0.5625, 0.9375, 0.625, 0.875, 0.625, 0.875, 0.5625, 0.875, 0.6875, 0.875, 0.75, 0.8125, 0.75, 0.8125, 0.6875, 0.875, 0.625, 0.875, 0.6875, 0.8125, 0.6875, 0.8125, 0.625, 0.875, 0.5625, 0.875, 0.625, 0.8125, 0.625, 0.8125, 0.5625, 0.875, 0.5, 0.875, 0.5625, 0.8125, 0.5625, 0.8125, 0.5, 0.875, 0.9375, 0.8437, 1.0, 0.8125, 0.9375, 0.875, 0.4375, 0.875, 0.5, 0.8125, 0.5, 0.8125, 0.4375, 0.875, 0.875, 0.875, 0.9375, 0.8125, 0.9375, 0.8125, 0.875, 0.875, 0.8125, 0.875, 0.875, 0.8125, 0.875, 0.8125, 0.8125, 0.875, 0.75, 0.875, 0.8125, 0.8125, 0.8125, 0.8125, 0.75, 0.8125, 0.9375, 0.7812, 1.0, 0.75, 0.9375, 0.8125, 0.4375, 0.8125, 0.5, 0.75, 0.5, 0.75, 0.4375, 0.8125, 0.875, 0.8125, 0.9375, 0.75, 0.9375, 0.75, 0.875, 0.8125, 0.8125, 0.8125, 0.875, 0.75, 0.875, 0.75, 0.8125, 0.8125, 0.75, 0.8125, 0.8125, 0.75, 0.8125, 0.75, 0.75, 0.8125, 0.6875, 0.8125, 0.75, 0.75, 0.75, 0.75, 0.6875, 0.8125, 0.625, 0.8125, 0.6875, 0.75, 0.6875, 0.75, 0.625, 0.8125, 0.5625, 0.8125, 0.625, 0.75, 0.625, 0.75, 0.5625, 0.8125, 0.5, 0.8125, 0.5625, 0.75, 0.5625, 0.75, 0.5])
me_sphere.materials.append(mat_glass)
me_sphere.update()
me_cube_008 = bpy.data.meshes.new('Cube.008')
me_cube_008.from_pydata([(-4.048, -8.562, 0.08489), (-2.469, -8.562, 0.08489), (-2.469, -8.562, -1.915), (-4.048, -8.562, -1.915), (-2.469, 15.2, 0.08489), (-4.937, 13.35, 0.08489), (-4.937, 13.35, -1.915), (-2.469, 15.2, -1.915), (-6.517, -8.562, -1.915), (-6.517, -8.562, 0.08489), (-6.334, 9.948, -1.915), (-6.334, 9.948, 0.08489), (0.0, -8.562, -1.915), (0.0, -8.562, 0.08489), (0.0, 15.83, -1.915), (0.0, 15.83, 0.08489)], [], [(2, 1, 0, 3), (12, 13, 1, 2), (6, 7, 2, 3), (10, 6, 3, 8), (4, 5, 0, 1), (15, 4, 1, 13), (8, 9, 11, 10), (7, 4, 15, 14), (14, 15, 13, 12), (3, 0, 9, 8), (7, 14, 12, 2), (5, 11, 9, 0), (10, 11, 5, 6), (6, 5, 4, 7)])
_uv = me_cube_008.uv_layers.new(name='UVMap')
_uv.uv.foreach_set('vector', [0.5713, 0.5671, 0.5713, 0.5788, 0.5707, 0.5788, 0.5707, 0.5671, 0.5723, 0.5671, 0.5723, 0.5788, 0.5713, 0.5788, 0.5713, 0.5671, 0.5704, 0.6358, 0.5713, 0.6466, 0.5713, 0.5082, 0.5707, 0.5082, 0.5698, 0.616, 0.5704, 0.6358, 0.5707, 0.5082, 0.5698, 0.5082, 0.5713, 0.6466, 0.5704, 0.6358, 0.5707, 0.5082, 0.5713, 0.5082, 0.5723, 0.6503, 0.5713, 0.6466, 0.5713, 0.5082, 0.5723, 0.5082, 0.5666, 0.5671, 0.5666, 0.5788, 0.5739, 0.5788, 0.5739, 0.5671, 0.5713, 0.5671, 0.5713, 0.5788, 0.5723, 0.5788, 0.5723, 0.5671, 0.5762, 0.5671, 0.5762, 0.5788, 0.5666, 0.5788, 0.5666, 0.5671, 0.5707, 0.5671, 0.5707, 0.5788, 0.5698, 0.5788, 0.5698, 0.5671, 0.5713, 0.6466, 0.5723, 0.6503, 0.5723, 0.5082, 0.5713, 0.5082, 0.5704, 0.6358, 0.5698, 0.616, 0.5698, 0.5082, 0.5707, 0.5082, 0.5739, 0.5671, 0.5739, 0.5788, 0.5752, 0.5788, 0.5752, 0.5671, 0.5704, 0.5671, 0.5704, 0.5788, 0.5713, 0.5788, 0.5713, 0.5671])
me_cube_008.materials.append(mat_main)
me_cube_008.update()
me_cube_009 = bpy.data.meshes.new('Cube.009')
me_cube_009.from_pydata([(-0.6597, 8.382, 0.7498), (-0.7633, 8.237, 1.152), (-0.6475, 9.648, 0.7498), (-0.7633, 9.763, 1.152), (0.0, 8.189, 0.7498), (0.0, 8.189, 1.152), (-0.1512, 9.853, 0.7498), (-4.718e-08, 10.08, 1.152), (-0.9158, 9.0, 0.7498), (-1.079, 9.0, 1.152), (0.0, 9.0, 0.7498), (0.0, 9.0, 1.152), (0.0, 8.196, 0.8618), (0.0, 8.196, 1.04), (-0.2645, 8.23, 1.04), (-0.2645, 8.23, 0.8618), (0.0, 7.882, 1.04), (0.0, 7.882, 0.8618), (-0.2927, 7.916, 0.8618), (-0.2927, 7.916, 1.04), (-0.2786, 8.073, 0.8618), (-0.2786, 8.073, 1.04), (0.0, 8.039, 0.8618), (0.0, 8.039, 1.04), (0.0, 7.882, 1.383), (-0.2927, 7.916, 1.383), (-0.2786, 8.073, 1.383), (0.0, 8.039, 1.383), (0.0, 7.882, 3.887), (-0.2927, 7.916, 3.887), (-0.2786, 8.073, 3.887), (0.0, 8.039, 3.887), (-0.9709, 7.975, 1.497), (-0.9568, 8.132, 1.497), (-0.8187, 7.876, 3.655), (-0.8047, 8.033, 3.655), (-1.079, 9.0, 0.7498), (-0.7633, 8.237, 0.7498), (4.718e-08, 10.08, 0.7498), (-0.7633, 9.763, 0.7498), (-0.1512, 9.0, 0.7498), (-0.1512, 8.35, 0.7498), (-0.1512, 8.35, -0.1444), (-0.1512, 9.0, -0.1444), (-0.9158, 9.0, -0.1444), (-0.6597, 8.382, -0.1444), (-0.1512, 9.853, -0.1444), (-0.6475, 9.648, -0.1444)], [], [(36, 9, 3, 39), (39, 3, 7, 38), (17, 16, 19, 18), (21, 20, 18, 19), (41, 0, 45, 42), (11, 9, 1, 5), (7, 3, 9, 11), (0, 8, 44, 45), (38, 7, 11, 10), (37, 1, 9, 36), (5, 1, 14, 13), (1, 37, 15, 14), (37, 4, 12, 15), (20, 22, 17, 18), (19, 16, 24, 25), (13, 14, 21, 23), (15, 12, 22, 20), (14, 15, 20, 21), (25, 24, 28, 29), (21, 19, 25, 26), (23, 21, 26, 27), (31, 30, 29, 28), (27, 26, 30, 31), (29, 30, 35, 34), (33, 32, 34, 35), (25, 29, 34, 32), (26, 25, 32, 33), (30, 26, 33, 35), (8, 0, 37, 36), (6, 2, 39, 38), (40, 6, 38, 10), (0, 41, 4, 37), (2, 8, 36, 39), (41, 40, 10, 4), (44, 43, 42, 45), (47, 46, 43, 44), (2, 6, 46, 47), (40, 41, 42, 43), (8, 2, 47, 44), (6, 40, 43, 46)])
_uv = me_cube_009.uv_layers.new(name='UVMap')
_uv.uv.foreach_set('vector', [0.3492, 0.2373, 0.3492, 0.2598, 0.3512, 0.2598, 0.3512, 0.2373, 0.3478, 0.2373, 0.3478, 0.2598, 0.3498, 0.2598, 0.3498, 0.2373, 0.5712, 0.378, 0.5712, 0.3838, 0.5705, 0.3838, 0.5705, 0.378, 0.5689, 0.3838, 0.5689, 0.378, 0.5685, 0.378, 0.5685, 0.3838, 0.5708, 0.3744, 0.5695, 0.3744, 0.5695, 0.3453, 0.5708, 0.3453, 0.3498, 0.2558, 0.347, 0.2558, 0.3478, 0.2132, 0.3498, 0.2105, 0.3498, 0.316, 0.3478, 0.2984, 0.347, 0.2558, 0.3498, 0.2558, 0.5697, 0.3744, 0.5713, 0.3744, 0.5713, 0.3453, 0.5697, 0.3453, 0.352, 0.2373, 0.352, 0.2598, 0.3492, 0.2598, 0.3492, 0.2373, 0.3472, 0.2373, 0.3472, 0.2598, 0.3492, 0.2598, 0.3492, 0.2373, 0.3498, 0.2598, 0.3478, 0.2598, 0.3491, 0.2535, 0.3498, 0.2535, 0.3478, 0.2598, 0.3478, 0.2373, 0.3491, 0.2436, 0.3491, 0.2535, 0.3478, 0.2373, 0.3498, 0.2373, 0.3498, 0.2436, 0.3491, 0.2436, 0.5705, 0.3714, 0.5712, 0.3703, 0.5712, 0.3652, 0.5705, 0.3663, 0.5705, 0.3838, 0.5712, 0.3838, 0.5712, 0.395, 0.5705, 0.395, 0.3498, 0.2109, 0.3491, 0.2128, 0.3491, 0.204, 0.3498, 0.2021, 0.3491, 0.2128, 0.3498, 0.2109, 0.3498, 0.2021, 0.3491, 0.204, 0.3472, 0.2535, 0.3472, 0.2436, 0.3468, 0.2436, 0.3468, 0.2535, 0.402, 0.8577, 0.4155, 0.8577, 0.4155, 0.9731, 0.402, 0.9731, 0.5689, 0.3838, 0.5685, 0.3838, 0.5685, 0.395, 0.5689, 0.395, 0.5712, 0.3838, 0.5705, 0.3838, 0.5705, 0.395, 0.5712, 0.395, 0.4155, 0.9374, 0.4027, 0.939, 0.402, 0.9318, 0.4155, 0.9302, 0.4155, 0.8577, 0.4027, 0.8577, 0.4027, 0.9731, 0.4155, 0.9731, 0.5705, 0.3663, 0.5705, 0.3714, 0.5691, 0.3702, 0.5691, 0.3651, 0.5691, 0.3987, 0.5686, 0.3987, 0.5684, 0.4689, 0.5688, 0.4689, 0.5705, 0.395, 0.5705, 0.4764, 0.5691, 0.4689, 0.5687, 0.3987, 0.5705, 0.3714, 0.5705, 0.3663, 0.5687, 0.3683, 0.5687, 0.3734, 0.5705, 0.4764, 0.5705, 0.395, 0.5687, 0.3987, 0.5691, 0.4689, 0.3475, 0.2558, 0.3481, 0.2213, 0.3478, 0.2132, 0.347, 0.2558, 0.3494, 0.3034, 0.3481, 0.2919, 0.3478, 0.2984, 0.3498, 0.316, 0.3494, 0.2558, 0.3494, 0.3034, 0.3498, 0.316, 0.3498, 0.2558, 0.3481, 0.2213, 0.3494, 0.2195, 0.3498, 0.2105, 0.3478, 0.2132, 0.3481, 0.2919, 0.3475, 0.2558, 0.347, 0.2558, 0.3478, 0.2984, 0.3494, 0.2195, 0.3494, 0.2558, 0.3498, 0.2558, 0.3498, 0.2105, 0.5688, 0.4016, 0.5708, 0.4016, 0.5708, 0.3805, 0.5695, 0.3815, 0.5695, 0.4227, 0.5708, 0.4294, 0.5708, 0.4016, 0.5688, 0.4016, 0.5695, 0.3744, 0.5708, 0.3744, 0.5708, 0.3453, 0.5695, 0.3453, 0.5713, 0.3744, 0.5696, 0.3744, 0.5696, 0.3453, 0.5713, 0.3453, 0.5713, 0.3744, 0.573, 0.3744, 0.573, 0.3453, 0.5713, 0.3453, 0.5735, 0.3744, 0.5713, 0.3744, 0.5713, 0.3453, 0.5735, 0.3453])
me_cube_009.materials.append(mat_main)
me_cube_009.update()
me_cube_010 = bpy.data.meshes.new('Cube.010')
me_cube_010.from_pydata([(3.789, 12.0, -0.172), (3.113, 12.0, 1.545), (3.789, 14.0, -0.172), (3.113, 14.0, 1.545), (0.0, 14.0, -0.172), (0.0, 13.88, 1.828), (3.789, 14.0, 0.828), (3.789, 13.0, -0.172), (3.113, 13.0, 1.545), (3.789, 12.0, 0.828), (0.0, 12.0, -0.172), (0.0, 12.0, 1.272), (0.0, 13.12, 1.828), (0.0, 13.0, -0.172), (0.0, 12.0, 0.828), (3.789, 13.0, 0.828), (0.0, 14.0, 0.828)], [], [(16, 5, 3, 6), (15, 8, 1, 9), (13, 7, 0, 10), (8, 12, 11, 1), (3, 5, 12, 8), (4, 2, 7, 13), (0, 9, 14, 10), (9, 1, 11, 14), (7, 15, 9, 0), (2, 6, 15, 7), (6, 3, 8, 15), (4, 16, 6, 2)])
_uv = me_cube_010.uv_layers.new(name='UVMap')
_uv.uv.foreach_set('vector', [0.482, 0.2556, 0.482, 0.3171, 0.4945, 0.2997, 0.4972, 0.2556, 0.4916, 0.2556, 0.4916, 0.2997, 0.4876, 0.2997, 0.4876, 0.2556, 0.482, 0.2505, 0.4972, 0.2505, 0.4972, 0.1889, 0.482, 0.1889, 0.4945, 0.2505, 0.482, 0.2577, 0.482, 0.1889, 0.4945, 0.1889, 0.4945, 0.3121, 0.482, 0.3048, 0.482, 0.2577, 0.4945, 0.2505, 0.482, 0.3121, 0.4972, 0.3121, 0.4972, 0.2505, 0.482, 0.2505, 0.4972, 0.194, 0.4972, 0.2556, 0.482, 0.2556, 0.482, 0.194, 0.4972, 0.2556, 0.4945, 0.2997, 0.482, 0.2829, 0.482, 0.2556, 0.4916, 0.194, 0.4916, 0.2556, 0.4876, 0.2556, 0.4876, 0.194, 0.4956, 0.194, 0.4956, 0.2556, 0.4916, 0.2556, 0.4916, 0.194, 0.4956, 0.2556, 0.4956, 0.2997, 0.4916, 0.2997, 0.4916, 0.2556, 0.482, 0.194, 0.482, 0.2556, 0.4972, 0.2556, 0.4972, 0.194])
me_cube_010.materials.append(mat_main)
me_cube_010.update()
me_sphere_001 = bpy.data.meshes.new('Sphere.001')
me_sphere_001.from_pydata([(5.515e-16, 12.9, 2.864), (5.515e-16, 13.17, 2.753), (5.515e-16, 13.25, 2.629), (5.515e-16, 13.28, 2.484), (5.515e-16, 13.25, 2.338), (5.515e-16, 13.17, 2.215), (5.515e-16, 12.9, 2.104), (0.1029, 13.0, 2.835), (0.1901, 13.09, 2.753), (0.2483, 13.15, 2.629), (0.2688, 13.17, 2.484), (0.2483, 13.15, 2.338), (0.1901, 13.09, 2.215), (0.1029, 13.0, 2.133), (0.1455, 12.9, 2.835), (0.2688, 12.9, 2.753), (0.3512, 12.9, 2.629), (0.3801, 12.9, 2.484), (0.3512, 12.9, 2.338), (0.2688, 12.9, 2.215), (0.1455, 12.9, 2.133), (0.1029, 12.8, 2.835), (0.1901, 12.71, 2.753), (0.2483, 12.65, 2.629), (0.2688, 12.63, 2.484), (0.2483, 12.65, 2.338), (0.1901, 12.71, 2.215), (0.1029, 12.8, 2.133), (5.515e-16, 12.75, 2.835), (5.515e-16, 12.63, 2.753), (5.515e-16, 12.55, 2.629), (5.515e-16, 12.52, 2.484), (5.515e-16, 12.55, 2.338), (5.515e-16, 12.63, 2.215), (5.515e-16, 12.75, 2.133), (-0.1029, 12.8, 2.835), (-0.1901, 12.71, 2.753), (-0.2483, 12.65, 2.629), (-0.2688, 12.63, 2.484), (-0.2483, 12.65, 2.338), (-0.1901, 12.71, 2.215), (-0.1029, 12.8, 2.133), (-0.1455, 12.9, 2.835), (-0.2688, 12.9, 2.753), (-0.3512, 12.9, 2.629), (-0.3801, 12.9, 2.484), (-0.3512, 12.9, 2.338), (-0.2688, 12.9, 2.215), (-0.1455, 12.9, 2.133), (-0.1029, 13.0, 2.835), (-0.1901, 13.09, 2.753), (-0.2483, 13.15, 2.629), (-0.2688, 13.17, 2.484), (-0.2483, 13.15, 2.338), (-0.1901, 13.09, 2.215), (-0.1029, 13.0, 2.133), (5.515e-16, 13.04, 2.835), (5.515e-16, 13.04, 2.133)], [], [(5, 4, 11, 12), (3, 2, 9, 10), (1, 56, 7, 8), (57, 5, 12, 13), (4, 3, 10, 11), (2, 1, 8, 9), (56, 0, 7), (6, 57, 13), (13, 12, 19, 20), (11, 10, 17, 18), (9, 8, 15, 16), (7, 0, 14), (6, 13, 20), (12, 11, 18, 19), (10, 9, 16, 17), (8, 7, 14, 15), (16, 15, 22, 23), (14, 0, 21), (6, 20, 27), (19, 18, 25, 26), (17, 16, 23, 24), (15, 14, 21, 22), (20, 19, 26, 27), (18, 17, 24, 25), (6, 27, 34), (26, 25, 32, 33), (24, 23, 30, 31), (22, 21, 28, 29), (27, 26, 33, 34), (25, 24, 31, 32), (23, 22, 29, 30), (21, 0, 28), (29, 28, 35, 36), (34, 33, 40, 41), (32, 31, 38, 39), (30, 29, 36, 37), (28, 0, 35), (6, 34, 41), (33, 32, 39, 40), (31, 30, 37, 38), (41, 40, 47, 48), (39, 38, 45, 46), (37, 36, 43, 44), (35, 0, 42), (6, 41, 48), (40, 39, 46, 47), (38, 37, 44, 45), (36, 35, 42, 43), (42, 0, 49), (6, 48, 55), (47, 46, 53, 54), (45, 44, 51, 52), (43, 42, 49, 50), (48, 47, 54, 55), (46, 45, 52, 53), (44, 43, 50, 51), (54, 53, 4, 5), (52, 51, 2, 3), (50, 49, 56, 1), (55, 54, 5, 57), (53, 52, 3, 4), (51, 50, 1, 2), (49, 0, 56), (6, 55, 57)])
me_sphere_001.polygons.foreach_set('use_smooth', [True] * 64)
_uv = me_sphere_001.uv_layers.new(name='UVMap')
_uv.uv.foreach_set('vector', [0.75, 0.25, 0.75, 0.375, 0.625, 0.375, 0.625, 0.25, 0.75, 0.5, 0.75, 0.625, 0.625, 0.625, 0.625, 0.5, 0.75, 0.75, 0.75, 0.875, 0.625, 0.875, 0.625, 0.75, 0.75, 0.125, 0.75, 0.25, 0.625, 0.25, 0.625, 0.125, 0.75, 0.375, 0.75, 0.5, 0.625, 0.5, 0.625, 0.375, 0.75, 0.625, 0.75, 0.75, 0.625, 0.75, 0.625, 0.625, 0.75, 0.875, 0.6875, 1.0, 0.625, 0.875, 0.6875, 0.0, 0.75, 0.125, 0.625, 0.125, 0.625, 0.125, 0.625, 0.25, 0.5, 0.25, 0.5, 0.125, 0.625, 0.375, 0.625, 0.5, 0.5, 0.5, 0.5, 0.375, 0.625, 0.625, 0.625, 0.75, 0.5, 0.75, 0.5, 0.625, 0.625, 0.875, 0.5625, 1.0, 0.5, 0.875, 0.5625, 0.0, 0.625, 0.125, 0.5, 0.125, 0.625, 0.25, 0.625, 0.375, 0.5, 0.375, 0.5, 0.25, 0.625, 0.5, 0.625, 0.625, 0.5, 0.625, 0.5, 0.5, 0.625, 0.75, 0.625, 0.875, 0.5, 0.875, 0.5, 0.75, 0.5, 0.625, 0.5, 0.75, 0.375, 0.75, 0.375, 0.625, 0.5, 0.875, 0.4375, 1.0, 0.375, 0.875, 0.4375, 0.0, 0.5, 0.125, 0.375, 0.125, 0.5, 0.25, 0.5, 0.375, 0.375, 0.375, 0.375, 0.25, 0.5, 0.5, 0.5, 0.625, 0.375, 0.625, 0.375, 0.5, 0.5, 0.75, 0.5, 0.875, 0.375, 0.875, 0.375, 0.75, 0.5, 0.125, 0.5, 0.25, 0.375, 0.25, 0.375, 0.125, 0.5, 0.375, 0.5, 0.5, 0.375, 0.5, 0.375, 0.375, 0.3125, 0.0, 0.375, 0.125, 0.25, 0.125, 0.375, 0.25, 0.375, 0.375, 0.25, 0.375, 0.25, 0.25, 0.375, 0.5, 0.375, 0.625, 0.25, 0.625, 0.25, 0.5, 0.375, 0.75, 0.375, 0.875, 0.25, 0.875, 0.25, 0.75, 0.375, 0.125, 0.375, 0.25, 0.25, 0.25, 0.25, 0.125, 0.375, 0.375, 0.375, 0.5, 0.25, 0.5, 0.25, 0.375, 0.375, 0.625, 0.375, 0.75, 0.25, 0.75, 0.25, 0.625, 0.375, 0.875, 0.3125, 1.0, 0.25, 0.875, 0.25, 0.75, 0.25, 0.875, 0.125, 0.875, 0.125, 0.75, 0.25, 0.125, 0.25, 0.25, 0.125, 0.25, 0.125, 0.125, 0.25, 0.375, 0.25, 0.5, 0.125, 0.5, 0.125, 0.375, 0.25, 0.625, 0.25, 0.75, 0.125, 0.75, 0.125, 0.625, 0.25, 0.875, 0.1875, 1.0, 0.125, 0.875, 0.1875, 0.0, 0.25, 0.125, 0.125, 0.125, 0.25, 0.25, 0.25, 0.375, 0.125, 0.375, 0.125, 0.25, 0.25, 0.5, 0.25, 0.625, 0.125, 0.625, 0.125, 0.5, 0.125, 0.125, 0.125, 0.25, 0.0, 0.25, 0.0, 0.125, 0.125, 0.375, 0.125, 0.5, 0.0, 0.5, 0.0, 0.375, 0.125, 0.625, 0.125, 0.75, 0.0, 0.75, 0.0, 0.625, 0.125, 0.875, 0.0625, 1.0, 0.0, 0.875, 0.0625, 0.0, 0.125, 0.125, 0.0, 0.125, 0.125, 0.25, 0.125, 0.375, 0.0, 0.375, 0.0, 0.25, 0.125, 0.5, 0.125, 0.625, 0.0, 0.625, 0.0, 0.5, 0.125, 0.75, 0.125, 0.875, 0.0, 0.875, 0.0, 0.75, 1.0, 0.875, 0.9375, 1.0, 0.875, 0.875, 0.9375, 0.0, 1.0, 0.125, 0.875, 0.125, 1.0, 0.25, 1.0, 0.375, 0.875, 0.375, 0.875, 0.25, 1.0, 0.5, 1.0, 0.625, 0.875, 0.625, 0.875, 0.5, 1.0, 0.75, 1.0, 0.875, 0.875, 0.875, 0.875, 0.75, 1.0, 0.125, 1.0, 0.25, 0.875, 0.25, 0.875, 0.125, 1.0, 0.375, 1.0, 0.5, 0.875, 0.5, 0.875, 0.375, 1.0, 0.625, 1.0, 0.75, 0.875, 0.75, 0.875, 0.625, 0.875, 0.25, 0.875, 0.375, 0.75, 0.375, 0.75, 0.25, 0.875, 0.5, 0.875, 0.625, 0.75, 0.625, 0.75, 0.5, 0.875, 0.75, 0.875, 0.875, 0.75, 0.875, 0.75, 0.75, 0.875, 0.125, 0.875, 0.25, 0.75, 0.25, 0.75, 0.125, 0.875, 0.375, 0.875, 0.5, 0.75, 0.5, 0.75, 0.375, 0.875, 0.625, 0.875, 0.75, 0.75, 0.75, 0.75, 0.625, 0.875, 0.875, 0.8125, 1.0, 0.75, 0.875, 0.8125, 0.0, 0.875, 0.125, 0.75, 0.125])
me_sphere_001.materials.append(mat_glow)
me_sphere_001.update()
me_cube = bpy.data.meshes.new('Cube')
me_cube.from_pydata([(-5.69, 3.132, -0.5014), (-5.192, 3.132, -1.0), (-5.192, 3.132, 1.0), (-5.69, 3.132, 0.5014), (-5.015, 11.73, -0.574), (-5.264, 11.73, -0.3249), (-5.264, 11.73, 0.3249), (-5.015, 11.73, 0.574), (-4.189, 3.132, -1.0), (-3.69, 3.132, -0.5014), (-3.69, 3.132, 0.5014), (-4.189, 3.132, 1.0), (-4.116, 11.73, -0.3249), (-4.365, 11.73, -0.574), (-4.365, 11.73, 0.574), (-4.116, 11.73, 0.3249), (-5.69, 11.73, -0.5014), (-5.192, 11.73, -1.0), (-5.192, 11.73, 1.0), (-5.69, 11.73, 0.5014), (-4.189, 11.73, -1.0), (-3.69, 11.73, -0.5014), (-3.69, 11.73, 0.5014), (-4.189, 11.73, 1.0), (-5.011, 12.84, -0.2201), (-4.91, 12.84, -0.3209), (-4.91, 12.84, 0.3209), (-5.011, 12.84, 0.2201), (-4.47, 12.84, -0.3209), (-4.369, 12.84, -0.2201), (-4.369, 12.84, 0.2201), (-4.47, 12.84, 0.3209), (-5.264, 12.84, -0.3249), (-5.015, 12.84, -0.574), (-5.015, 12.84, 0.574), (-5.264, 12.84, 0.3249), (-4.365, 12.84, -0.574), (-4.116, 12.84, -0.3249), (-4.116, 12.84, 0.3249), (-4.365, 12.84, 0.574), (-5.011, 12.28, -0.2201), (-4.91, 12.28, -0.3209), (-4.91, 12.28, 0.3209), (-5.011, 12.28, 0.2201), (-4.47, 12.28, -0.3209), (-4.369, 12.28, -0.2201), (-4.369, 12.28, 0.2201), (-4.47, 12.28, 0.3209)], [], [(17, 1, 0, 16), (2, 18, 19, 3), (8, 20, 21, 9), (23, 11, 10, 22), (17, 20, 8, 1), (0, 3, 19, 16), (8, 9, 10, 11, 2, 3, 0, 1), (23, 18, 2, 11), (13, 4, 33, 36), (21, 22, 10, 9), (5, 4, 17, 16), (7, 6, 19, 18), (13, 12, 21, 20), (15, 14, 23, 22), (4, 13, 20, 17), (6, 5, 16, 19), (14, 7, 18, 23), (12, 15, 22, 21), (25, 24, 40, 41), (12, 13, 36, 37), (4, 5, 32, 33), (15, 12, 37, 38), (5, 6, 35, 32), (14, 15, 38, 39), (6, 7, 34, 35), (7, 14, 39, 34), (24, 25, 33, 32), (26, 27, 35, 34), (28, 29, 37, 36), (30, 31, 39, 38), (25, 28, 36, 33), (27, 24, 32, 35), (31, 26, 34, 39), (29, 30, 38, 37), (41, 40, 43, 42, 47, 46, 45, 44), (30, 29, 45, 46), (24, 27, 43, 40), (31, 30, 46, 47), (27, 26, 42, 43), (26, 31, 47, 42), (28, 25, 41, 44), (29, 28, 44, 45)])
me_cube.polygons.foreach_set('use_smooth', [True] * 42)
_k = set([(0, 1), (0, 3), (1, 8), (2, 3), (2, 11), (4, 5), (4, 13), (5, 6), (6, 7), (7, 14), (8, 9), (9, 10), (10, 11), (12, 13), (12, 15), (14, 15), (16, 17), (16, 19), (17, 20), (18, 19), (18, 23), (20, 21), (21, 22), (22, 23), (24, 25), (24, 27), (25, 28), (26, 27), (26, 31), (28, 29), (29, 30), (30, 31), (32, 33), (32, 35), (33, 36), (34, 35), (34, 39), (36, 37), (37, 38), (38, 39)])
me_cube.attributes.new('sharp_edge', 'BOOLEAN', 'EDGE').data.foreach_set('value', [ (min(e.vertices), max(e.vertices)) in _k for e in me_cube.edges])
_uv = me_cube.uv_layers.new(name='UVMap')
_uv.uv.foreach_set('vector', [0.2862, 0.9102, 0.2862, 0.9404, 0.2855, 0.9404, 0.2855, 0.9102, 0.2908, 0.8496, 0.2908, 0.8837, 0.2901, 0.8799, 0.2901, 0.8496, 0.2877, 0.9429, 0.2877, 0.9076, 0.2888, 0.9102, 0.2888, 0.9404, 0.2912, 0.9076, 0.2912, 0.9429, 0.2901, 0.9404, 0.2901, 0.9102, 0.2862, 0.9102, 0.2877, 0.9076, 0.2877, 0.9429, 0.2862, 0.9404, 0.2888, 0.8496, 0.2901, 0.8496, 0.2901, 0.8799, 0.2888, 0.8799, 0.2877, 0.9429, 0.2888, 0.9404, 0.2901, 0.9404, 0.2912, 0.9429, 0.2908, 0.9631, 0.2901, 0.9707, 0.2888, 0.9707, 0.2882, 0.9631, 0.2912, 0.9076, 0.2928, 0.9102, 0.2928, 0.9404, 0.2912, 0.9429, 0.3794, 0.02573, 0.3729, 0.02573, 0.3729, 0.09668, 0.3794, 0.09668, 0.2888, 0.9102, 0.2901, 0.9102, 0.2901, 0.9404, 0.2888, 0.9404, 0.289, 0.8866, 0.2887, 0.8909, 0.2882, 0.8874, 0.2888, 0.8799, 0.2903, 0.8894, 0.2899, 0.8861, 0.2901, 0.8799, 0.2908, 0.8837, 0.2886, 0.9021, 0.289, 0.9049, 0.2888, 0.9102, 0.2877, 0.9076, 0.29, 0.9048, 0.2904, 0.9017, 0.2912, 0.9076, 0.2901, 0.9102, 0.2887, 0.8909, 0.2886, 0.9021, 0.2877, 0.9076, 0.2882, 0.8874, 0.2899, 0.8861, 0.289, 0.8866, 0.2888, 0.8799, 0.2901, 0.8799, 0.2904, 0.9017, 0.2903, 0.8894, 0.2908, 0.8837, 0.2912, 0.9076, 0.289, 0.9049, 0.29, 0.9048, 0.2901, 0.9102, 0.2888, 0.9102, 0.374, 0.09668, 0.373, 0.09668, 0.373, 0.06109, 0.374, 0.06109, 0.3819, 0.02573, 0.3794, 0.02573, 0.3794, 0.09668, 0.3819, 0.09668, 0.3729, 0.02573, 0.3704, 0.02573, 0.3704, 0.09668, 0.3729, 0.09668, 0.3679, 0.09887, 0.3679, 0.05755, 0.3791, 0.05755, 0.3791, 0.09887, 0.3679, 0.05755, 0.3679, 0.09887, 0.3791, 0.09887, 0.3791, 0.05755, 0.3794, 0.02573, 0.3819, 0.02573, 0.3819, 0.09668, 0.3794, 0.09668, 0.3704, 0.02573, 0.3729, 0.02573, 0.3729, 0.09668, 0.3704, 0.09668, 0.3729, 0.02573, 0.3794, 0.02573, 0.3794, 0.09668, 0.3729, 0.09668, 0.373, 0.06421, 0.374, 0.0578, 0.3729, 0.04171, 0.3704, 0.05755, 0.374, 0.09861, 0.373, 0.0922, 0.3704, 0.09887, 0.3729, 0.1147, 0.3784, 0.0578, 0.3794, 0.06421, 0.3819, 0.05755, 0.3794, 0.04171, 0.3794, 0.0922, 0.3784, 0.09861, 0.3794, 0.1147, 0.3819, 0.09887, 0.374, 0.0578, 0.3784, 0.0578, 0.3794, 0.04171, 0.3729, 0.04171, 0.373, 0.0922, 0.373, 0.06421, 0.3704, 0.05755, 0.3704, 0.09887, 0.3784, 0.09861, 0.374, 0.09861, 0.3729, 0.1147, 0.3794, 0.1147, 0.3794, 0.06421, 0.3794, 0.0922, 0.3819, 0.09887, 0.3819, 0.05755, 0.374, 0.0578, 0.373, 0.06421, 0.373, 0.0922, 0.374, 0.09861, 0.3784, 0.09861, 0.3794, 0.0922, 0.3794, 0.06421, 0.3784, 0.0578, 0.3791, 0.0922, 0.3791, 0.06421, 0.3735, 0.06421, 0.3735, 0.0922, 0.3791, 0.06421, 0.3791, 0.0922, 0.3735, 0.0922, 0.3735, 0.06421, 0.3784, 0.09668, 0.3794, 0.09668, 0.3794, 0.06109, 0.3784, 0.06109, 0.373, 0.09668, 0.374, 0.09668, 0.374, 0.06109, 0.373, 0.06109, 0.374, 0.09668, 0.3784, 0.09668, 0.3784, 0.06109, 0.374, 0.06109, 0.3784, 0.09668, 0.374, 0.09668, 0.374, 0.06109, 0.3784, 0.06109, 0.3794, 0.09668, 0.3784, 0.09668, 0.3784, 0.06109, 0.3794, 0.06109])
me_cube.materials.append(mat_main)
me_cube.update()

# ---- objects
ob_exit = bpy.data.objects.new('Exit', me_cube_002)
ob_rightside = bpy.data.objects.new('RightSide', me_cube_003)
ob_leftside = bpy.data.objects.new('LeftSide', me_cube_004)
ob_glass = bpy.data.objects.new('Glass', me_sphere)
ob_floor = bpy.data.objects.new('Floor', me_cube_008)
ob_chair = bpy.data.objects.new('Chair', me_cube_009)
ob_panel = bpy.data.objects.new('Panel', me_cube_010)
ob_sphere = bpy.data.objects.new('Sphere', me_sphere_001)
ob_cube = bpy.data.objects.new('Cube', me_cube)

# ---- transforms, parenting, visibility, modifiers, constraints
ob_exit.location = (0.0, 0.0, 0.0)
ob_exit.scale = (0.64, 0.64, 0.64)
ob_rightside.location = (0.0, 0.0, 0.0)
ob_rightside.scale = (0.64, 0.64, 0.64)
ob_leftside.location = (0.0, 0.0, 0.0)
ob_leftside.scale = (0.64, 0.64, 0.64)
ob_glass.location = (0.0, 0.0, 0.0)
ob_glass.scale = (0.64, 0.64, 0.64)
_m = ob_glass.modifiers.new('Solidify', 'SOLIDIFY')
_m.thickness = -0.88
ob_floor.location = (0.0, 0.0, 0.0)
ob_floor.scale = (0.64, 0.64, 0.64)
_m = ob_floor.modifiers.new('Mirror', 'MIRROR')
_m.use_clip = True
ob_chair.location = (0.0, 0.0, 0.0)
ob_chair.scale = (0.64, 0.64, 0.64)
_m = ob_chair.modifiers.new('Mirror', 'MIRROR')
_m.use_clip = True
ob_panel.location = (0.0, 0.0, 0.0)
ob_panel.scale = (0.64, 0.64, 0.64)
_m = ob_panel.modifiers.new('Mirror', 'MIRROR')
_m.use_clip = True
ob_sphere.location = (0.0, 0.0, 0.0)
ob_sphere.scale = (0.64, 0.64, 0.64)
ob_cube.location = (0.0, 0.0, 0.0)
_m = ob_cube.modifiers.new('Mirror', 'MIRROR')

# ---- collection membership
col_collection.objects.link(ob_exit)
col_collection.objects.link(ob_rightside)
col_collection.objects.link(ob_leftside)
col_collection.objects.link(ob_glass)
col_collection.objects.link(ob_floor)
col_collection.objects.link(ob_chair)
col_collection.objects.link(ob_panel)
col_collection.objects.link(ob_sphere)
col_collection.objects.link(ob_cube)

# ---- scene / render settings (as saved in the file)
scene.frame_start = 1; scene.frame_end = 250; scene.frame_set(0)
scene.render.engine = 'BLENDER_EEVEE_NEXT'
scene.render.bake_bias = 0.0
scene.render.bake_samples = 0
scene.cycles.sampling_pattern = 'TABULATED_SOBOL'
scene.eevee.use_volume_custom_range = False
bpy.context.view_layer.update()

# ---- added for rendering (the .blend has no active camera and no usable light): camera, sun
cam_auto = bpy.data.cameras.new('AutoCamera')
cam_auto.lens = 50.0
cam_auto.sensor_width = 36.0
cam_auto.clip_end = 1000.0
ob_auto_camera = bpy.data.objects.new('AutoCamera', cam_auto)
scene.collection.objects.link(ob_auto_camera)
ob_auto_camera.location = (21.8424, -22.8461, 20.3766)
ob_auto_camera.rotation_euler = (1.09748, -7.21219e-08, 0.694738)
scene.camera = ob_auto_camera
light_auto_sun = bpy.data.lights.new('AutoSun', 'SUN')
light_auto_sun.energy = 3.0
light_auto_sun.angle = 0.0523599
ob_auto_sun = bpy.data.objects.new('AutoSun', light_auto_sun)
scene.collection.objects.link(ob_auto_sun)
ob_auto_sun.rotation_euler = (0.872665, 0.174533, 0.523599)
bpy.context.view_layer.update()

